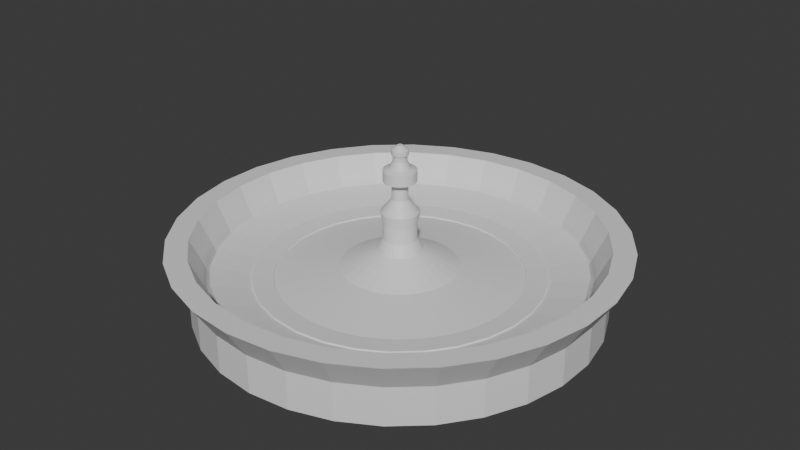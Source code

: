 # Source: Block_RouletteWheel.tscn.blend  (saved by Blender 4.4.32; exported with 4.5.12 LTS)
import bpy
from mathutils import Matrix  # noqa: F401  (used for matrix-valued properties, if any)

bpy.ops.wm.read_factory_settings(use_empty=True)
scene = bpy.context.scene
scene.name = 'Scene'

# ---- collections
col_collection = bpy.data.collections.new('Collection'); scene.collection.children.link(col_collection)

# ---- materials (node trees are filled in below, after node groups)
mat_white = bpy.data.materials.new('White')
mat_white.alpha_threshold = 0.0
mat_white.roughness = 0.5
mat_white.line_color = (0.0, 0.0, 0.0, 1.0)

# ---- material node trees
mat_white.use_nodes = True; mat_white.node_tree.nodes.clear()
_N = mat_white.node_tree.nodes; _L = mat_white.node_tree.links
n0 = _N.new('ShaderNodeOutputMaterial'); n0.name = 'Material Output'; n0.location = (300, 300)
n1 = _N.new('ShaderNodeBsdfPrincipled'); n1.name = 'Principled BSDF'; n1.location = (10, 300)
n1.inputs[3].default_value = 1.45
_L.new(n1.outputs[0], n0.inputs[0])
n0.is_active_output = True

# ---- world
world_world = bpy.data.worlds.new('World'); scene.world = world_world
world_world.use_nodes = True; world_world.node_tree.nodes.clear()
_N = world_world.node_tree.nodes; _L = world_world.node_tree.links
n0 = _N.new('ShaderNodeOutputWorld'); n0.name = 'World Output'; n0.location = (300, 300)
n1 = _N.new('ShaderNodeBackground'); n1.name = 'Background'; n1.location = (10, 300)
n1.inputs[0].default_value = (0.05088, 0.05088, 0.05088, 1.0)
_L.new(n1.outputs[0], n0.inputs[0])
n0.is_active_output = True
world_world.color = (0.05088, 0.05088, 0.05088)
world_world.sun_shadow_jitter_overblur = 0.0

# ---- meshes
me_cylinder = bpy.data.meshes.new('Cylinder')
me_cylinder.from_pydata([(0.0, 1.0, -1.0), (0.0, 1.0, 1.0), (0.2079, 0.9781, -1.0), (0.2079, 0.9781, 1.0), (0.4067, 0.9135, -1.0), (0.4067, 0.9135, 1.0), (0.5878, 0.809, -1.0), (0.5878, 0.809, 1.0), (0.7431, 0.6691, -1.0), (0.7431, 0.6691, 1.0), (0.866, 0.5, -1.0), (0.866, 0.5, 1.0), (0.9511, 0.309, -1.0), (0.9511, 0.309, 1.0), (0.9945, 0.1045, -1.0), (0.9945, 0.1045, 1.0), (0.9945, -0.1045, -1.0), (0.9945, -0.1045, 1.0), (0.9511, -0.309, -1.0), (0.9511, -0.309, 1.0), (0.866, -0.5, -1.0), (0.866, -0.5, 1.0), (0.7431, -0.6691, -1.0), (0.7431, -0.6691, 1.0), (0.5878, -0.809, -1.0), (0.5878, -0.809, 1.0), (0.4067, -0.9135, -1.0), (0.4067, -0.9135, 1.0), (0.2079, -0.9781, -1.0), (0.2079, -0.9781, 1.0), (0.0, -1.0, -1.0), (0.0, -1.0, 1.0), (-0.2079, -0.9781, -1.0), (-0.2079, -0.9781, 1.0), (-0.4067, -0.9135, -1.0), (-0.4067, -0.9135, 1.0), (-0.5878, -0.809, -1.0), (-0.5878, -0.809, 1.0), (-0.7431, -0.6691, -1.0), (-0.7431, -0.6691, 1.0), (-0.866, -0.5, -1.0), (-0.866, -0.5, 1.0), (-0.9511, -0.309, -1.0), (-0.9511, -0.309, 1.0), (-0.9945, -0.1045, -1.0), (-0.9945, -0.1045, 1.0), (-0.9945, 0.1045, -1.0), (-0.9945, 0.1045, 1.0), (-0.9511, 0.309, -1.0), (-0.9511, 0.309, 1.0), (-0.866, 0.5, -1.0), (-0.866, 0.5, 1.0), (-0.7431, 0.6691, -1.0), (-0.7431, 0.6691, 1.0), (-0.5878, 0.809, -1.0), (-0.5878, 0.809, 1.0), (-0.4067, 0.9135, -1.0), (-0.4067, 0.9135, 1.0), (-0.2079, 0.9781, -1.0), (-0.2079, 0.9781, 1.0), (-2.8e-10, 0.9008, -0.5888), (0.1873, 0.8811, -0.5888), (0.3664, 0.8229, -0.5888), (0.5295, 0.7287, -0.5888), (0.6694, 0.6027, -0.5888), (0.7801, 0.4504, -0.5888), (0.8567, 0.2784, -0.5888), (0.8958, 0.09416, -0.5888), (0.8958, -0.09416, -0.5888), (0.8567, -0.2784, -0.5888), (0.7801, -0.4504, -0.5888), (0.6694, -0.6027, -0.5888), (0.5295, -0.7287, -0.5888), (0.3664, -0.8229, -0.5888), (0.1873, -0.8811, -0.5888), (-2.8e-10, -0.9008, -0.5888), (-0.1873, -0.8811, -0.5888), (-0.3664, -0.8229, -0.5888), (-0.5295, -0.7287, -0.5888), (-0.6694, -0.6027, -0.5888), (-0.7801, -0.4504, -0.5888), (-0.8567, -0.2784, -0.5888), (-0.8958, -0.09416, -0.5888), (-0.8958, 0.09416, -0.5888), (-0.8567, 0.2784, -0.5888), (-0.7801, 0.4504, -0.5888), (-0.6694, 0.6027, -0.5888), (-0.5295, 0.7287, -0.5888), (-0.3664, 0.8229, -0.5888), (-0.1873, 0.8811, -0.5888), (4.972e-10, 1.101, -2.647), (0.2288, 1.077, -2.647), (0.4477, 1.006, -2.647), (0.647, 0.8905, -2.647), (0.818, 0.7365, -2.647), (0.9532, 0.5503, -2.647), (1.047, 0.3401, -2.647), (1.095, 0.1151, -2.647), (1.095, -0.1151, -2.647), (1.047, -0.3401, -2.647), (0.9532, -0.5503, -2.647), (0.818, -0.7365, -2.647), (0.647, -0.8905, -2.647), (0.4477, -1.006, -2.647), (0.2288, -1.077, -2.647), (4.972e-10, -1.101, -2.647), (-0.2288, -1.077, -2.647), (-0.4477, -1.006, -2.647), (-0.647, -0.8905, -2.647), (-0.818, -0.7365, -2.647), (-0.9532, -0.5503, -2.647), (-1.047, -0.3401, -2.647), (-1.095, -0.1151, -2.647), (-1.095, 0.1151, -2.647), (-1.047, 0.3401, -2.647), (-0.9532, 0.5503, -2.647), (-0.818, 0.7365, -2.647), (-0.647, 0.8905, -2.647), (-0.4477, 1.006, -2.647), (-0.2288, 1.077, -2.647), (1.891e-10, 0.9915, -2.647), (0.2061, 0.9698, -2.647), (0.4033, 0.9058, -2.647), (0.5828, 0.8021, -2.647), (0.7368, 0.6634, -2.647), (0.8587, 0.4957, -2.647), (0.943, 0.3064, -2.647), (0.9861, 0.1036, -2.647), (0.9861, -0.1036, -2.647), (0.943, -0.3064, -2.647), (0.8587, -0.4957, -2.647), (0.7368, -0.6634, -2.647), (0.5828, -0.8021, -2.647), (0.4033, -0.9058, -2.647), (0.2061, -0.9698, -2.647), (1.891e-10, -0.9915, -2.647), (-0.2061, -0.9698, -2.647), (-0.4033, -0.9058, -2.647), (-0.5828, -0.8021, -2.647), (-0.7368, -0.6634, -2.647), (-0.8587, -0.4957, -2.647), (-0.943, -0.3064, -2.647), (-0.9861, -0.1036, -2.647), (-0.9861, 0.1036, -2.647), (-0.943, 0.3064, -2.647), (-0.8587, 0.4957, -2.647), (-0.7368, 0.6634, -2.647), (-0.5828, 0.8021, -2.647), (-0.4033, 0.9058, -2.647), (-0.2061, 0.9698, -2.647), (-3.671e-09, 0.161, -1.752), (0.03348, 0.1575, -1.752), (0.0655, 0.1471, -1.752), (0.09465, 0.1303, -1.752), (0.1197, 0.1077, -1.752), (0.1395, 0.08051, -1.752), (0.1531, 0.04976, -1.752), (0.1601, 0.01683, -1.752), (0.1601, -0.01683, -1.752), (0.1531, -0.04976, -1.752), (0.1395, -0.08051, -1.752), (0.1197, -0.1077, -1.752), (0.09465, -0.1303, -1.752), (0.0655, -0.1471, -1.752), (0.03348, -0.1575, -1.752), (-3.671e-09, -0.161, -1.752), (-0.03348, -0.1575, -1.752), (-0.0655, -0.1471, -1.752), (-0.09465, -0.1303, -1.752), (-0.1197, -0.1077, -1.752), (-0.1395, -0.08051, -1.752), (-0.1531, -0.04976, -1.752), (-0.1601, -0.01683, -1.752), (-0.1601, 0.01683, -1.752), (-0.1531, 0.04976, -1.752), (-0.1395, 0.08051, -1.752), (-0.1197, 0.1077, -1.752), (-0.09465, 0.1303, -1.752), (-0.0655, 0.1471, -1.752), (-0.03348, 0.1575, -1.752), (-2.777e-09, 0.1109, -1.99), (0.02306, 0.1085, -1.99), (0.0451, 0.1013, -1.99), (0.06518, 0.08971, -1.99), (0.08241, 0.0742, -1.99), (0.09603, 0.05544, -1.99), (0.1055, 0.03427, -1.99), (0.1103, 0.01159, -1.99), (0.1103, -0.01159, -1.99), (0.1055, -0.03427, -1.99), (0.09603, -0.05544, -1.99), (0.08241, -0.0742, -1.99), (0.06518, -0.08971, -1.99), (0.0451, -0.1013, -1.99), (0.02306, -0.1085, -1.99), (-2.777e-09, -0.1109, -1.99), (-0.02306, -0.1085, -1.99), (-0.0451, -0.1013, -1.99), (-0.06518, -0.08971, -1.99), (-0.08241, -0.0742, -1.99), (-0.09603, -0.05544, -1.99), (-0.1055, -0.03427, -1.99), (-0.1103, -0.01159, -1.99), (-0.1103, 0.01159, -1.99), (-0.1055, 0.03427, -1.99), (-0.09603, 0.05544, -1.99), (-0.08241, 0.0742, -1.99), (-0.06518, 0.08971, -1.99), (-0.0451, 0.1013, -1.99), (-0.02306, 0.1085, -1.99), (-4.664e-09, 0.6031, -0.5912), (0.1254, 0.5899, -0.5912), (0.2453, 0.551, -0.5912), (0.3545, 0.4879, -0.5912), (0.4482, 0.4036, -0.5912), (0.5223, 0.3016, -0.5912), (0.5736, 0.1864, -0.5912), (0.5998, 0.06304, -0.5912), (0.5998, -0.06304, -0.5912), (0.5736, -0.1864, -0.5912), (0.5223, -0.3016, -0.5912), (0.4482, -0.4036, -0.5912), (0.3545, -0.4879, -0.5912), (0.2453, -0.551, -0.5912), (0.1254, -0.5899, -0.5912), (-4.664e-09, -0.6031, -0.5912), (-0.1254, -0.5899, -0.5912), (-0.2453, -0.551, -0.5912), (-0.3545, -0.4879, -0.5912), (-0.4482, -0.4036, -0.5912), (-0.5223, -0.3016, -0.5912), (-0.5736, -0.1864, -0.5912), (-0.5998, -0.06304, -0.5912), (-0.5998, 0.06304, -0.5912), (-0.5736, 0.1864, -0.5912), (-0.5223, 0.3016, -0.5912), (-0.4482, 0.4036, -0.5912), (-0.3545, 0.4879, -0.5912), (-0.2453, 0.551, -0.5912), (-0.1254, 0.5899, -0.5912), (-7.291e-09, 0.2908, -1.075), (0.06047, 0.2845, -1.075), (0.1183, 0.2657, -1.075), (0.171, 0.2353, -1.075), (0.2161, 0.1946, -1.075), (0.2519, 0.1454, -1.075), (0.2766, 0.08988, -1.075), (0.2893, 0.0304, -1.075), (0.2893, -0.0304, -1.075), (0.2766, -0.08988, -1.075), (0.2519, -0.1454, -1.075), (0.2161, -0.1946, -1.075), (0.171, -0.2353, -1.075), (0.1183, -0.2657, -1.075), (0.06047, -0.2845, -1.075), (-7.291e-09, -0.2908, -1.075), (-0.06047, -0.2845, -1.075), (-0.1183, -0.2657, -1.075), (-0.171, -0.2353, -1.075), (-0.2161, -0.1946, -1.075), (-0.2519, -0.1454, -1.075), (-0.2766, -0.08988, -1.075), (-0.2893, -0.0304, -1.075), (-0.2893, 0.0304, -1.075), (-0.2766, 0.08988, -1.075), (-0.2519, 0.1454, -1.075), (-0.2161, 0.1946, -1.075), (-0.171, 0.2353, -1.075), (-0.1183, 0.2657, -1.075), (-0.06047, 0.2845, -1.075), (-2.8e-10, 0.9008, -1.129), (0.1873, 0.8811, -1.129), (0.3664, 0.8229, -1.129), (0.5295, 0.7287, -1.129), (0.6694, 0.6027, -1.129), (0.7801, 0.4504, -1.129), (0.8567, 0.2784, -1.129), (0.8958, 0.09416, -1.129), (0.8958, -0.09416, -1.129), (0.8567, -0.2784, -1.129), (0.7801, -0.4504, -1.129), (0.6694, -0.6027, -1.129), (0.5295, -0.7287, -1.129), (0.3664, -0.8229, -1.129), (0.1873, -0.8811, -1.129), (-2.8e-10, -0.9008, -1.129), (-0.1873, -0.8811, -1.129), (-0.3664, -0.8229, -1.129), (-0.5295, -0.7287, -1.129), (-0.6694, -0.6027, -1.129), (-0.7801, -0.4504, -1.129), (-0.8567, -0.2784, -1.129), (-0.8958, -0.09416, -1.129), (-0.8958, 0.09416, -1.129), (-0.8567, 0.2784, -1.129), (-0.7801, 0.4504, -1.129), (-0.6694, 0.6027, -1.129), (-0.5295, 0.7287, -1.129), (-0.3664, 0.8229, -1.129), (-0.1873, 0.8811, -1.129), (0.6719, 0.2183, -0.663), (0.6118, 0.3533, -0.663), (0.525, 0.4727, -0.663), (0.4153, 0.5716, -0.663), (-0.1469, 0.6911, -0.663), (0.2874, 0.6454, -0.663), (-0.2874, 0.6454, -0.663), (-2.863e-09, 0.7065, -0.663), (0.1469, 0.6911, -0.663), (-0.4153, 0.5716, -0.663), (-0.525, 0.4727, -0.663), (-0.6118, 0.3533, -0.663), (-0.6719, 0.2183, -0.663), (-0.7026, -0.07385, -0.663), (-0.7026, 0.07385, -0.663), (0.7026, 0.07385, -0.663), (0.7026, -0.07385, -0.663), (0.6719, -0.2183, -0.663), (0.6118, -0.3533, -0.663), (0.525, -0.4727, -0.663), (0.4153, -0.5716, -0.663), (0.2874, -0.6454, -0.663), (0.1469, -0.6911, -0.663), (-2.863e-09, -0.7065, -0.663), (-0.1469, -0.6911, -0.663), (-0.2874, -0.6454, -0.663), (-0.4153, -0.5716, -0.663), (-0.525, -0.4727, -0.663), (-0.6118, -0.3533, -0.663), (-0.6719, -0.2183, -0.663), (-0.6118, 0.3533, -0.7482), (-0.5223, 0.3016, -0.6765), (-0.6719, 0.2183, -0.7482), (-0.5736, 0.1864, -0.6765), (-0.7026, 0.07385, -0.7482), (-0.5998, 0.06304, -0.6765), (-0.7026, -0.07385, -0.7482), (-0.5998, -0.06304, -0.6765), (-0.6719, -0.2183, -0.7482), (-0.5736, -0.1864, -0.6765), (-0.6118, -0.3533, -0.7482), (-0.5223, -0.3016, -0.6765), (-0.525, -0.4727, -0.7482), (-0.4482, -0.4036, -0.6765), (-4.659e-09, 0.6031, -0.6765), (0.1254, 0.5899, -0.6765), (0.2453, 0.551, -0.6765), (0.3545, 0.4879, -0.6765), (0.4482, 0.4036, -0.6765), (0.5223, 0.3016, -0.6765), (0.5736, 0.1864, -0.6765), (0.5998, 0.06304, -0.6765), (0.5998, -0.06304, -0.6765), (0.5736, -0.1864, -0.6765), (0.5223, -0.3016, -0.6765), (0.4482, -0.4036, -0.6765), (0.3545, -0.4879, -0.6765), (0.2453, -0.551, -0.6765), (0.1254, -0.5899, -0.6765), (-4.659e-09, -0.6031, -0.6765), (-0.1254, -0.5899, -0.6765), (-0.2453, -0.551, -0.6765), (-0.3545, -0.4879, -0.6765), (-0.4482, 0.4036, -0.6765), (-0.3545, 0.4879, -0.6765), (-0.2453, 0.551, -0.6765), (-0.1254, 0.5899, -0.6765), (-0.4153, -0.5716, -0.7482), (-0.2874, -0.6454, -0.7482), (-0.1469, -0.6911, -0.7482), (-2.858e-09, -0.7065, -0.7482), (0.1469, -0.6911, -0.7482), (0.2874, -0.6454, -0.7482), (-2.858e-09, 0.7065, -0.7482), (0.1469, 0.6911, -0.7482), (0.2874, 0.6454, -0.7482), (0.4153, 0.5716, -0.7482), (0.525, 0.4727, -0.7482), (0.6118, 0.3533, -0.7482), (0.6719, 0.2183, -0.7482), (0.7026, 0.07385, -0.7482), (0.7026, -0.07385, -0.7482), (0.6719, -0.2183, -0.7482), (0.6118, -0.3533, -0.7482), (0.525, -0.4727, -0.7482), (0.4153, -0.5716, -0.7482), (-0.525, 0.4727, -0.7482), (-0.4153, 0.5716, -0.7482), (-0.2874, 0.6454, -0.7482), (-0.1469, 0.6911, -0.7482), (-2.27e-09, 0.08255, -2.582), (0.01716, 0.08074, -2.582), (0.03358, 0.07541, -2.582), (0.04852, 0.06678, -2.582), (0.06134, 0.05523, -2.582), (0.07149, 0.04127, -2.582), (0.07851, 0.02551, -2.582), (0.0821, 0.008629, -2.582), (0.0821, -0.008629, -2.582), (0.07851, -0.02551, -2.582), (0.07149, -0.04127, -2.582), (0.06134, -0.05523, -2.582), (0.04852, -0.06678, -2.582), (0.03358, -0.07541, -2.582), (0.01716, -0.08074, -2.582), (-2.27e-09, -0.08255, -2.582), (-0.01716, -0.08074, -2.582), (-0.03358, -0.07541, -2.582), (-0.04852, -0.06678, -2.582), (-0.06134, -0.05523, -2.582), (-0.07149, -0.04127, -2.582), (-0.07851, -0.02551, -2.582), (-0.0821, -0.008629, -2.582), (-0.0821, 0.008629, -2.582), (-0.07851, 0.02551, -2.582), (-0.07149, 0.04127, -2.582), (-0.06134, 0.05523, -2.582), (-0.04852, 0.06678, -2.582), (-0.03358, 0.07541, -2.582), (-0.01716, 0.08074, -2.582), (4.61e-09, 0.08255, -3.392), (0.01716, 0.08074, -3.392), (0.03358, 0.07541, -3.392), (0.04852, 0.06678, -3.392), (0.06134, 0.05523, -3.392), (0.07149, 0.04127, -3.392), (0.07851, 0.02551, -3.392), (0.0821, 0.008629, -3.392), (0.0821, -0.008629, -3.392), (0.07851, -0.02551, -3.392), (0.07149, -0.04127, -3.392), (0.06134, -0.05523, -3.392), (0.04852, -0.06678, -3.392), (0.03358, -0.07541, -3.392), (0.01716, -0.08074, -3.392), (4.61e-09, -0.08255, -3.392), (-0.01716, -0.08074, -3.392), (-0.03358, -0.07541, -3.392), (-0.04852, -0.06678, -3.392), (-0.06134, -0.05523, -3.392), (-0.07149, -0.04127, -3.392), (-0.07851, -0.02551, -3.392), (-0.0821, -0.008629, -3.392), (-0.0821, 0.008629, -3.392), (-0.07851, 0.02551, -3.392), (-0.07149, 0.04127, -3.392), (-0.06134, 0.05523, -3.392), (-0.04852, 0.06678, -3.392), (-0.03358, 0.07541, -3.392), (-0.01716, 0.08074, -3.392), (-3.795e-09, 0.09284, -4.022), (0.0193, 0.09081, -4.022), (0.03776, 0.08482, -4.022), (0.05457, 0.07511, -4.022), (0.069, 0.06212, -4.022), (0.0804, 0.04642, -4.022), (0.0883, 0.02869, -4.022), (0.09233, 0.009705, -4.022), (0.09233, -0.009705, -4.022), (0.0883, -0.02869, -4.022), (0.0804, -0.04642, -4.022), (0.069, -0.06212, -4.022), (0.05457, -0.07511, -4.022), (0.03776, -0.08482, -4.022), (0.0193, -0.09081, -4.022), (-3.795e-09, -0.09284, -4.022), (-0.0193, -0.09081, -4.022), (-0.03776, -0.08482, -4.022), (-0.05457, -0.07511, -4.022), (-0.069, -0.06212, -4.022), (-0.0804, -0.04642, -4.022), (-0.0883, -0.02869, -4.022), (-0.09233, -0.009705, -4.022), (-0.09233, 0.009705, -4.022), (-0.0883, 0.02869, -4.022), (-0.0804, 0.04642, -4.022), (-0.069, 0.06212, -4.022), (-0.05457, 0.07511, -4.022), (-0.03776, 0.08482, -4.022), (-0.0193, 0.09081, -4.022), (-2.287e-09, 0.03941, -4.697), (0.008194, 0.03855, -4.697), (0.01603, 0.036, -4.697), (0.02316, 0.03188, -4.697), (0.02929, 0.02637, -4.697), (0.03413, 0.0197, -4.697), (0.03748, 0.01218, -4.697), (0.03919, 0.004119, -4.697), (0.03919, -0.004119, -4.697), (0.03748, -0.01218, -4.697), (0.03413, -0.0197, -4.697), (0.02929, -0.02637, -4.697), (0.02316, -0.03188, -4.697), (0.01603, -0.036, -4.697), (0.008194, -0.03855, -4.697), (-2.287e-09, -0.03941, -4.697), (-0.008194, -0.03855, -4.697), (-0.01603, -0.036, -4.697), (-0.02316, -0.03188, -4.697), (-0.02929, -0.02637, -4.697), (-0.03413, -0.0197, -4.697), (-0.03748, -0.01218, -4.697), (-0.03919, -0.004119, -4.697), (-0.03919, 0.004119, -4.697), (-0.03748, 0.01218, -4.697), (-0.03413, 0.0197, -4.697), (-0.02929, 0.02637, -4.697), (-0.02316, 0.03188, -4.697), (-0.01603, 0.036, -4.697), (-0.008194, 0.03855, -4.697), (-3.69e-10, 0.03941, -5.646), (0.008194, 0.03855, -5.646), (0.01603, 0.036, -5.646), (0.02316, 0.03188, -5.646), (0.02929, 0.02637, -5.646), (0.03413, 0.0197, -5.646), (0.03748, 0.01218, -5.646), (0.03919, 0.004119, -5.646), (0.03919, -0.004119, -5.646), (0.03748, -0.01218, -5.646), (0.03413, -0.0197, -5.646), (0.02929, -0.02637, -5.646), (0.02316, -0.03188, -5.646), (0.01603, -0.036, -5.646), (0.008194, -0.03855, -5.646), (-3.69e-10, -0.03941, -5.646), (-0.008194, -0.03855, -5.646), (-0.01603, -0.036, -5.646), (-0.02316, -0.03188, -5.646), (-0.02929, -0.02637, -5.646), (-0.03413, -0.0197, -5.646), (-0.03748, -0.01218, -5.646), (-0.03919, -0.004119, -5.646), (-0.03919, 0.004119, -5.646), (-0.03748, 0.01218, -5.646), (-0.03413, 0.0197, -5.646), (-0.02929, 0.02637, -5.646), (-0.02316, 0.03188, -5.646), (-0.01603, 0.036, -5.646), (-0.008194, 0.03855, -5.646), (-3.448e-09, 0.08057, -5.646), (0.01675, 0.07881, -5.646), (0.03277, 0.0736, -5.646), (0.04736, 0.06518, -5.646), (0.05987, 0.05391, -5.646), (0.06977, 0.04028, -5.646), (0.07662, 0.0249, -5.646), (0.08013, 0.008422, -5.646), (0.08013, -0.008422, -5.646), (0.07662, -0.0249, -5.646), (0.06977, -0.04028, -5.646), (0.05987, -0.05391, -5.646), (0.04736, -0.06518, -5.646), (0.03277, -0.0736, -5.646), (0.01675, -0.07881, -5.646), (-3.448e-09, -0.08057, -5.646), (-0.01675, -0.07881, -5.646), (-0.03277, -0.0736, -5.646), (-0.04736, -0.06518, -5.646), (-0.05987, -0.05391, -5.646), (-0.06977, -0.04028, -5.646), (-0.07662, -0.0249, -5.646), (-0.08013, -0.008422, -5.646), (-0.08013, 0.008422, -5.646), (-0.07662, 0.0249, -5.646), (-0.06977, 0.04028, -5.646), (-0.05987, 0.05391, -5.646), (-0.04736, 0.06518, -5.646), (-0.03277, 0.0736, -5.646), (-0.01675, 0.07881, -5.646), (1.92e-09, 0.08057, -6.221), (0.01675, 0.07881, -6.221), (0.03277, 0.0736, -6.221), (0.04736, 0.06518, -6.221), (0.05987, 0.05391, -6.221), (0.06977, 0.04028, -6.221), (0.07662, 0.0249, -6.221), (0.08013, 0.008422, -6.221), (0.08013, -0.008422, -6.221), (0.07662, -0.0249, -6.221), (0.06977, -0.04028, -6.221), (0.05987, -0.05391, -6.221), (0.04736, -0.06518, -6.221), (0.03277, -0.0736, -6.221), (0.01675, -0.07881, -6.221), (1.92e-09, -0.08057, -6.221), (-0.01675, -0.07881, -6.221), (-0.03277, -0.0736, -6.221), (-0.04736, -0.06518, -6.221), (-0.05987, -0.05391, -6.221), (-0.06977, -0.04028, -6.221), (-0.07662, -0.0249, -6.221), (-0.08013, -0.008422, -6.221), (-0.08013, 0.008422, -6.221), (-0.07662, 0.0249, -6.221), (-0.06977, 0.04028, -6.221), (-0.05987, 0.05391, -6.221), (-0.04736, 0.06518, -6.221), (-0.03277, 0.0736, -6.221), (-0.01675, 0.07881, -6.221), (3.35e-09, 0.05182, -6.347), (0.01077, 0.05069, -6.347), (0.02108, 0.04734, -6.347), (0.03046, 0.04193, -6.347), (0.03851, 0.03468, -6.347), (0.04488, 0.02591, -6.347), (0.04929, 0.01601, -6.347), (0.05154, 0.005417, -6.347), (0.05154, -0.005417, -6.347), (0.04929, -0.01601, -6.347), (0.04488, -0.02591, -6.347), (0.03851, -0.03468, -6.347), (0.03046, -0.04193, -6.347), (0.02108, -0.04734, -6.347), (0.01077, -0.05069, -6.347), (3.35e-09, -0.05182, -6.347), (-0.01077, -0.05069, -6.347), (-0.02108, -0.04734, -6.347), (-0.03046, -0.04193, -6.347), (-0.03851, -0.03468, -6.347), (-0.04488, -0.02591, -6.347), (-0.04929, -0.01601, -6.347), (-0.05154, -0.005417, -6.347), (-0.05154, 0.005417, -6.347), (-0.04929, 0.01601, -6.347), (-0.04488, 0.02591, -6.347), (-0.03851, 0.03468, -6.347), (-0.03046, 0.04193, -6.347), (-0.02108, 0.04734, -6.347), (-0.01077, 0.05069, -6.347), (8.364e-09, 0.03447, -6.683), (0.007167, 0.03372, -6.683), (0.01402, 0.03149, -6.683), (0.02026, 0.02789, -6.683), (0.02562, 0.02307, -6.683), (0.02985, 0.01724, -6.683), (0.03278, 0.01065, -6.683), (0.03428, 0.003603, -6.683), (0.03428, -0.003603, -6.683), (0.03278, -0.01065, -6.683), (0.02985, -0.01724, -6.683), (0.02562, -0.02307, -6.683), (0.02026, -0.02789, -6.683), (0.01402, -0.03149, -6.683), (0.007167, -0.03372, -6.683), (8.364e-09, -0.03447, -6.683), (-0.007167, -0.03372, -6.683), (-0.01402, -0.03149, -6.683), (-0.02026, -0.02789, -6.683), (-0.02562, -0.02307, -6.683), (-0.02985, -0.01724, -6.683), (-0.03278, -0.01065, -6.683), (-0.03428, -0.003603, -6.683), (-0.03428, 0.003603, -6.683), (-0.03278, 0.01065, -6.683), (-0.02985, 0.01724, -6.683), (-0.02562, 0.02307, -6.683), (-0.02026, 0.02789, -6.683), (-0.01402, 0.03149, -6.683), (-0.007167, 0.03372, -6.683), (-1.042e-08, 0.03447, -7.007), (0.007167, 0.03372, -7.007), (0.01402, 0.03149, -7.007), (0.02026, 0.02789, -7.007), (0.02562, 0.02307, -7.007), (0.02985, 0.01724, -7.007), (0.03278, 0.01065, -7.007), (0.03428, 0.003603, -7.007), (0.03428, -0.003603, -7.007), (0.03278, -0.01065, -7.007), (0.02985, -0.01724, -7.007), (0.02562, -0.02307, -7.007), (0.02026, -0.02789, -7.007), (0.01402, -0.03149, -7.007), (0.007167, -0.03372, -7.007), (-1.042e-08, -0.03447, -7.007), (-0.007167, -0.03372, -7.007), (-0.01402, -0.03149, -7.007), (-0.02026, -0.02789, -7.007), (-0.02562, -0.02307, -7.007), (-0.02985, -0.01724, -7.007), (-0.03278, -0.01065, -7.007), (-0.03428, -0.003603, -7.007), (-0.03428, 0.003603, -7.007), (-0.03278, 0.01065, -7.007), (-0.02985, 0.01724, -7.007), (-0.02562, 0.02307, -7.007), (-0.02026, 0.02789, -7.007), (-0.01402, 0.03149, -7.007), (-0.007167, 0.03372, -7.007), (-1.085e-08, 0.04143, -7.007), (0.008613, 0.04052, -7.007), (0.01685, 0.03785, -7.007), (0.02435, 0.03352, -7.007), (0.03079, 0.02772, -7.007), (0.03588, 0.02071, -7.007), (0.0394, 0.0128, -7.007), (0.0412, 0.00433, -7.007), (0.0412, -0.00433, -7.007), (0.0394, -0.0128, -7.007), (0.03588, -0.02071, -7.007), (0.03079, -0.02772, -7.007), (0.02435, -0.03352, -7.007), (0.01685, -0.03785, -7.007), (0.008613, -0.04052, -7.007), (-1.085e-08, -0.04143, -7.007), (-0.008614, -0.04052, -7.007), (-0.01685, -0.03785, -7.007), (-0.02435, -0.03352, -7.007), (-0.03079, -0.02772, -7.007), (-0.03588, -0.02071, -7.007), (-0.0394, -0.0128, -7.007), (-0.0412, -0.00433, -7.007), (-0.0412, 0.00433, -7.007), (-0.0394, 0.0128, -7.007), (-0.03588, 0.02071, -7.007), (-0.03079, 0.02772, -7.007), (-0.02435, 0.03352, -7.007), (-0.01685, 0.03785, -7.007), (-0.008614, 0.04052, -7.007), (-8.447e-09, 0.04143, -7.256), (0.008613, 0.04052, -7.256), (0.01685, 0.03785, -7.256), (0.02435, 0.03352, -7.256), (0.03079, 0.02772, -7.256), (0.03588, 0.02071, -7.256), (0.0394, 0.0128, -7.256), (0.0412, 0.00433, -7.256), (0.0412, -0.00433, -7.256), (0.0394, -0.0128, -7.256), (0.03588, -0.02071, -7.256), (0.03079, -0.02772, -7.256), (0.02435, -0.03352, -7.256), (0.01685, -0.03785, -7.256), (0.008613, -0.04052, -7.256), (-8.447e-09, -0.04143, -7.256), (-0.008613, -0.04052, -7.256), (-0.01685, -0.03785, -7.256), (-0.02435, -0.03352, -7.256), (-0.03079, -0.02772, -7.256), (-0.03588, -0.02071, -7.256), (-0.0394, -0.0128, -7.256), (-0.0412, -0.00433, -7.256), (-0.0412, 0.00433, -7.256), (-0.0394, 0.0128, -7.256), (-0.03588, 0.02071, -7.256), (-0.03079, 0.02772, -7.256), (-0.02435, 0.03352, -7.256), (-0.01685, 0.03785, -7.256), (-0.008613, 0.04052, -7.256), (-1.055e-08, 0.01396, -7.48), (0.002902, 0.01366, -7.48), (0.005678, 0.01275, -7.48), (0.008206, 0.01129, -7.48), (0.01037, 0.009341, -7.48), (0.01209, 0.00698, -7.48), (0.01328, 0.004314, -7.48), (0.01388, 0.001459, -7.48), (0.01388, -0.001459, -7.48), (0.01328, -0.004314, -7.48), (0.01209, -0.00698, -7.48), (0.01037, -0.009341, -7.48), (0.008206, -0.01129, -7.48), (0.005678, -0.01275, -7.48), (0.002902, -0.01366, -7.48), (-1.055e-08, -0.01396, -7.48), (-0.002902, -0.01366, -7.48), (-0.005678, -0.01275, -7.48), (-0.008206, -0.01129, -7.48), (-0.01037, -0.009341, -7.48), (-0.01209, -0.00698, -7.48), (-0.01328, -0.004314, -7.48), (-0.01388, -0.001459, -7.48), (-0.01388, 0.001459, -7.48), (-0.01328, 0.004314, -7.48), (-0.01209, 0.00698, -7.48), (-0.01037, 0.009341, -7.48), (-0.008206, 0.01129, -7.48), (-0.005678, 0.01275, -7.48), (-0.002902, 0.01366, -7.48)], [], [(0, 2, 3, 1), (2, 4, 5, 3), (4, 6, 7, 5), (6, 8, 9, 7), (8, 10, 11, 9), (10, 12, 13, 11), (12, 14, 15, 13), (14, 16, 17, 15), (16, 18, 19, 17), (18, 20, 21, 19), (20, 22, 23, 21), (22, 24, 25, 23), (24, 26, 27, 25), (26, 28, 29, 27), (28, 30, 31, 29), (30, 32, 33, 31), (32, 34, 35, 33), (34, 36, 37, 35), (36, 38, 39, 37), (38, 40, 41, 39), (40, 42, 43, 41), (42, 44, 45, 43), (44, 46, 47, 45), (46, 48, 49, 47), (48, 50, 51, 49), (50, 52, 53, 51), (52, 54, 55, 53), (54, 56, 57, 55), (3, 5, 7, 9, 11, 13, 15, 17, 19, 21, 23, 25, 27, 29, 31, 33, 35, 37, 39, 41, 43, 45, 47, 49, 51, 53, 55, 57, 59, 1), (56, 58, 59, 57), (58, 0, 1, 59), (71, 131, 130, 70), (161, 251, 250, 160), (48, 114, 115, 50), (70, 130, 129, 69), (30, 105, 106, 32), (69, 129, 128, 68), (12, 96, 97, 14), (68, 128, 127, 67), (46, 113, 114, 48), (67, 127, 126, 66), (28, 104, 105, 30), (66, 126, 125, 65), (10, 95, 96, 12), (65, 125, 124, 64), (44, 112, 113, 46), (64, 124, 123, 63), (60, 120, 149, 89), (26, 103, 104, 28), (63, 123, 122, 62), (89, 149, 148, 88), (8, 94, 95, 10), (62, 122, 121, 61), (88, 148, 147, 87), (42, 111, 112, 44), (61, 121, 120, 60), (87, 147, 146, 86), (24, 102, 103, 26), (86, 146, 145, 85), (6, 93, 94, 8), (58, 119, 90, 0), (85, 145, 144, 84), (91, 121, 122, 92), (100, 130, 131, 101), (109, 139, 140, 110), (118, 148, 149, 119), (96, 126, 127, 97), (105, 135, 136, 106), (114, 144, 145, 115), (92, 122, 123, 93), (101, 131, 132, 102), (110, 140, 141, 111), (119, 149, 120, 90), (97, 127, 128, 98), (106, 136, 137, 107), (115, 145, 146, 116), (93, 123, 124, 94), (102, 132, 133, 103), (111, 141, 142, 112), (98, 128, 129, 99), (107, 137, 138, 108), (116, 146, 147, 117), (94, 124, 125, 95), (103, 133, 134, 104), (112, 142, 143, 113), (90, 120, 121, 91), (99, 129, 130, 100), (108, 138, 139, 109), (117, 147, 148, 118), (95, 125, 126, 96), (104, 134, 135, 105), (113, 143, 144, 114), (14, 97, 98, 16), (72, 132, 131, 71), (32, 106, 107, 34), (73, 133, 132, 72), (50, 115, 116, 52), (74, 134, 133, 73), (16, 98, 99, 18), (75, 135, 134, 74), (34, 107, 108, 36), (0, 90, 91, 2), (76, 136, 135, 75), (52, 116, 117, 54), (77, 137, 136, 76), (18, 99, 100, 20), (78, 138, 137, 77), (36, 108, 109, 38), (79, 139, 138, 78), (54, 117, 118, 56), (2, 91, 92, 4), (80, 140, 139, 79), (20, 100, 101, 22), (81, 141, 140, 80), (38, 109, 110, 40), (82, 142, 141, 81), (56, 118, 119, 58), (4, 92, 93, 6), (83, 143, 142, 82), (22, 101, 102, 24), (84, 144, 143, 83), (40, 110, 111, 42), (177, 207, 208, 178), (71, 281, 282, 72), (160, 250, 249, 159), (227, 361, 360, 226), (159, 249, 248, 158), (70, 280, 281, 71), (158, 248, 247, 157), (316, 381, 382, 317), (69, 279, 280, 70), (157, 247, 246, 156), (226, 360, 359, 225), (68, 278, 279, 69), (156, 246, 245, 155), (315, 380, 381, 316), (67, 277, 278, 68), (155, 245, 244, 154), (225, 359, 358, 224), (66, 276, 277, 67), (154, 244, 243, 153), (150, 240, 269, 179), (300, 379, 380, 315), (153, 243, 242, 152), (179, 269, 268, 178), (65, 275, 276, 66), (152, 242, 241, 151), (178, 268, 267, 177), (224, 358, 357, 223), (151, 241, 240, 150), (177, 267, 266, 176), (64, 274, 275, 65), (199, 409, 410, 200), (164, 194, 195, 165), (151, 181, 182, 152), (178, 208, 209, 179), (165, 195, 196, 166), (152, 182, 183, 153), (179, 209, 180, 150), (166, 196, 197, 167), (153, 183, 184, 154), (167, 197, 198, 168), (154, 184, 185, 155), (168, 198, 199, 169), (155, 185, 186, 156), (169, 199, 200, 170), (156, 186, 187, 157), (170, 200, 201, 171), (157, 187, 188, 158), (171, 201, 202, 172), (158, 188, 189, 159), (172, 202, 203, 173), (159, 189, 190, 160), (173, 203, 204, 174), (160, 190, 191, 161), (174, 204, 205, 175), (161, 191, 192, 162), (175, 205, 206, 176), (162, 192, 193, 163), (176, 206, 207, 177), (163, 193, 194, 164), (150, 180, 181, 151), (60, 61, 62, 63, 64, 65, 66, 67, 68, 69, 70, 71, 72, 73, 74, 75, 76, 77, 78, 79, 80, 81, 82, 83, 84, 85, 86, 87, 88, 89), (216, 246, 247, 217), (230, 260, 261, 231), (217, 247, 248, 218), (231, 261, 262, 232), (218, 248, 249, 219), (232, 262, 263, 233), (219, 249, 250, 220), (233, 263, 264, 234), (220, 250, 251, 221), (234, 264, 265, 235), (221, 251, 252, 222), (235, 265, 266, 236), (222, 252, 253, 223), (236, 266, 267, 237), (223, 253, 254, 224), (210, 240, 241, 211), (237, 267, 268, 238), (224, 254, 255, 225), (211, 241, 242, 212), (238, 268, 269, 239), (225, 255, 256, 226), (212, 242, 243, 213), (239, 269, 240, 210), (226, 256, 257, 227), (213, 243, 244, 214), (227, 257, 258, 228), (214, 244, 245, 215), (228, 258, 259, 229), (215, 245, 246, 216), (229, 259, 260, 230), (301, 378, 379, 300), (162, 252, 251, 161), (63, 273, 274, 64), (163, 253, 252, 162), (89, 299, 270, 60), (164, 254, 253, 163), (223, 357, 356, 222), (165, 255, 254, 164), (62, 272, 273, 63), (166, 256, 255, 165), (88, 298, 299, 89), (167, 257, 256, 166), (302, 377, 378, 301), (168, 258, 257, 167), (61, 271, 272, 62), (169, 259, 258, 168), (87, 297, 298, 88), (170, 260, 259, 169), (222, 356, 355, 221), (171, 261, 260, 170), (60, 270, 271, 61), (172, 262, 261, 171), (86, 296, 297, 87), (173, 263, 262, 172), (303, 376, 377, 302), (174, 264, 263, 173), (85, 295, 296, 86), (175, 265, 264, 174), (304, 389, 373, 307), (176, 266, 265, 175), (276, 300, 315, 277), (275, 301, 300, 276), (274, 302, 301, 275), (273, 303, 302, 274), (299, 304, 307, 270), (272, 305, 303, 273), (298, 306, 304, 299), (271, 308, 305, 272), (297, 309, 306, 298), (270, 307, 308, 271), (296, 310, 309, 297), (295, 311, 310, 296), (294, 312, 311, 295), (293, 314, 312, 294), (292, 313, 314, 293), (277, 315, 316, 278), (278, 316, 317, 279), (279, 317, 318, 280), (280, 318, 319, 281), (281, 319, 320, 282), (282, 320, 321, 283), (283, 321, 322, 284), (284, 322, 323, 285), (285, 323, 324, 286), (286, 324, 325, 287), (287, 325, 326, 288), (288, 326, 327, 289), (289, 327, 328, 290), (290, 328, 329, 291), (291, 329, 313, 292), (221, 355, 354, 220), (305, 375, 376, 303), (72, 282, 283, 73), (306, 388, 389, 304), (220, 354, 353, 219), (73, 283, 284, 74), (308, 374, 375, 305), (309, 387, 388, 306), (74, 284, 285, 75), (219, 353, 352, 218), (307, 373, 374, 308), (75, 285, 286, 76), (310, 386, 387, 309), (76, 286, 287, 77), (218, 352, 351, 217), (77, 287, 288, 78), (311, 330, 386, 310), (78, 288, 289, 79), (217, 351, 350, 216), (79, 289, 290, 80), (312, 332, 330, 311), (80, 290, 291, 81), (216, 350, 349, 215), (81, 291, 292, 82), (314, 334, 332, 312), (82, 292, 293, 83), (215, 349, 348, 214), (83, 293, 294, 84), (313, 336, 334, 314), (84, 294, 295, 85), (363, 386, 330, 331), (331, 330, 332, 333), (333, 332, 334, 335), (335, 334, 336, 337), (337, 336, 338, 339), (339, 338, 340, 341), (341, 340, 342, 343), (343, 342, 367, 362), (362, 367, 368, 361), (361, 368, 369, 360), (360, 369, 370, 359), (359, 370, 371, 358), (358, 371, 372, 357), (364, 387, 386, 363), (345, 374, 373, 344), (365, 388, 387, 364), (346, 375, 374, 345), (366, 389, 388, 365), (347, 376, 375, 346), (344, 373, 389, 366), (348, 377, 376, 347), (349, 378, 377, 348), (350, 379, 378, 349), (351, 380, 379, 350), (352, 381, 380, 351), (353, 382, 381, 352), (354, 383, 382, 353), (355, 384, 383, 354), (356, 385, 384, 355), (357, 372, 385, 356), (317, 382, 383, 318), (228, 362, 361, 227), (318, 383, 384, 319), (229, 343, 362, 228), (319, 384, 385, 320), (230, 341, 343, 229), (320, 385, 372, 321), (231, 339, 341, 230), (321, 372, 371, 322), (232, 337, 339, 231), (322, 371, 370, 323), (233, 335, 337, 232), (323, 370, 369, 324), (234, 333, 335, 233), (324, 369, 368, 325), (235, 331, 333, 234), (325, 368, 367, 326), (236, 363, 331, 235), (326, 367, 342, 327), (237, 364, 363, 236), (211, 345, 344, 210), (327, 342, 340, 328), (238, 365, 364, 237), (212, 346, 345, 211), (328, 340, 338, 329), (239, 366, 365, 238), (213, 347, 346, 212), (329, 338, 336, 313), (210, 344, 366, 239), (214, 348, 347, 213), (404, 434, 435, 405), (186, 396, 397, 187), (200, 410, 411, 201), (187, 397, 398, 188), (201, 411, 412, 202), (188, 398, 399, 189), (202, 412, 413, 203), (189, 399, 400, 190), (203, 413, 414, 204), (190, 400, 401, 191), (204, 414, 415, 205), (191, 401, 402, 192), (205, 415, 416, 206), (192, 402, 403, 193), (206, 416, 417, 207), (193, 403, 404, 194), (180, 390, 391, 181), (207, 417, 418, 208), (194, 404, 405, 195), (181, 391, 392, 182), (208, 418, 419, 209), (195, 405, 406, 196), (182, 392, 393, 183), (209, 419, 390, 180), (196, 406, 407, 197), (183, 393, 394, 184), (197, 407, 408, 198), (184, 394, 395, 185), (198, 408, 409, 199), (185, 395, 396, 186), (441, 471, 472, 442), (391, 421, 422, 392), (418, 448, 449, 419), (405, 435, 436, 406), (392, 422, 423, 393), (419, 449, 420, 390), (406, 436, 437, 407), (393, 423, 424, 394), (407, 437, 438, 408), (394, 424, 425, 395), (408, 438, 439, 409), (395, 425, 426, 396), (409, 439, 440, 410), (396, 426, 427, 397), (410, 440, 441, 411), (397, 427, 428, 398), (411, 441, 442, 412), (398, 428, 429, 399), (412, 442, 443, 413), (399, 429, 430, 400), (413, 443, 444, 414), (400, 430, 431, 401), (414, 444, 445, 415), (401, 431, 432, 402), (415, 445, 446, 416), (402, 432, 433, 403), (416, 446, 447, 417), (403, 433, 434, 404), (390, 420, 421, 391), (417, 447, 448, 418), (478, 508, 509, 479), (428, 458, 459, 429), (442, 472, 473, 443), (429, 459, 460, 430), (443, 473, 474, 444), (430, 460, 461, 431), (444, 474, 475, 445), (431, 461, 462, 432), (445, 475, 476, 446), (432, 462, 463, 433), (446, 476, 477, 447), (433, 463, 464, 434), (420, 450, 451, 421), (447, 477, 478, 448), (434, 464, 465, 435), (421, 451, 452, 422), (448, 478, 479, 449), (435, 465, 466, 436), (422, 452, 453, 423), (449, 479, 450, 420), (436, 466, 467, 437), (423, 453, 454, 424), (437, 467, 468, 438), (424, 454, 455, 425), (438, 468, 469, 439), (425, 455, 456, 426), (439, 469, 470, 440), (426, 456, 457, 427), (440, 470, 471, 441), (427, 457, 458, 428), (502, 532, 533, 503), (465, 495, 496, 466), (452, 482, 483, 453), (479, 509, 480, 450), (466, 496, 497, 467), (453, 483, 484, 454), (467, 497, 498, 468), (454, 484, 485, 455), (468, 498, 499, 469), (455, 485, 486, 456), (469, 499, 500, 470), (456, 486, 487, 457), (470, 500, 501, 471), (457, 487, 488, 458), (471, 501, 502, 472), (458, 488, 489, 459), (472, 502, 503, 473), (459, 489, 490, 460), (473, 503, 504, 474), (460, 490, 491, 461), (474, 504, 505, 475), (461, 491, 492, 462), (475, 505, 506, 476), (462, 492, 493, 463), (476, 506, 507, 477), (463, 493, 494, 464), (450, 480, 481, 451), (477, 507, 508, 478), (464, 494, 495, 465), (451, 481, 482, 452), (512, 542, 543, 513), (489, 519, 520, 490), (503, 533, 534, 504), (490, 520, 521, 491), (504, 534, 535, 505), (491, 521, 522, 492), (505, 535, 536, 506), (492, 522, 523, 493), (506, 536, 537, 507), (493, 523, 524, 494), (480, 510, 511, 481), (507, 537, 538, 508), (494, 524, 525, 495), (481, 511, 512, 482), (508, 538, 539, 509), (495, 525, 526, 496), (482, 512, 513, 483), (509, 539, 510, 480), (496, 526, 527, 497), (483, 513, 514, 484), (497, 527, 528, 498), (484, 514, 515, 485), (498, 528, 529, 499), (485, 515, 516, 486), (499, 529, 530, 500), (486, 516, 517, 487), (500, 530, 531, 501), (487, 517, 518, 488), (501, 531, 532, 502), (488, 518, 519, 489), (549, 579, 580, 550), (539, 569, 540, 510), (526, 556, 557, 527), (513, 543, 544, 514), (527, 557, 558, 528), (514, 544, 545, 515), (528, 558, 559, 529), (515, 545, 546, 516), (529, 559, 560, 530), (516, 546, 547, 517), (530, 560, 561, 531), (517, 547, 548, 518), (531, 561, 562, 532), (518, 548, 549, 519), (532, 562, 563, 533), (519, 549, 550, 520), (533, 563, 564, 534), (520, 550, 551, 521), (534, 564, 565, 535), (521, 551, 552, 522), (535, 565, 566, 536), (522, 552, 553, 523), (536, 566, 567, 537), (523, 553, 554, 524), (510, 540, 541, 511), (537, 567, 568, 538), (524, 554, 555, 525), (511, 541, 542, 512), (538, 568, 569, 539), (525, 555, 556, 526), (586, 616, 617, 587), (563, 593, 594, 564), (550, 580, 581, 551), (564, 594, 595, 565), (551, 581, 582, 552), (565, 595, 596, 566), (552, 582, 583, 553), (566, 596, 597, 567), (553, 583, 584, 554), (540, 570, 571, 541), (567, 597, 598, 568), (554, 584, 585, 555), (541, 571, 572, 542), (568, 598, 599, 569), (555, 585, 586, 556), (542, 572, 573, 543), (569, 599, 570, 540), (556, 586, 587, 557), (543, 573, 574, 544), (557, 587, 588, 558), (544, 574, 575, 545), (558, 588, 589, 559), (545, 575, 576, 546), (559, 589, 590, 560), (546, 576, 577, 547), (560, 590, 591, 561), (547, 577, 578, 548), (561, 591, 592, 562), (548, 578, 579, 549), (562, 592, 593, 563), (623, 653, 654, 624), (573, 603, 604, 574), (587, 617, 618, 588), (574, 604, 605, 575), (588, 618, 619, 589), (575, 605, 606, 576), (589, 619, 620, 590), (576, 606, 607, 577), (590, 620, 621, 591), (577, 607, 608, 578), (591, 621, 622, 592), (578, 608, 609, 579), (592, 622, 623, 593), (579, 609, 610, 580), (593, 623, 624, 594), (580, 610, 611, 581), (594, 624, 625, 595), (581, 611, 612, 582), (595, 625, 626, 596), (582, 612, 613, 583), (596, 626, 627, 597), (583, 613, 614, 584), (570, 600, 601, 571), (597, 627, 628, 598), (584, 614, 615, 585), (571, 601, 602, 572), (598, 628, 629, 599), (585, 615, 616, 586), (572, 602, 603, 573), (599, 629, 600, 570), (652, 682, 683, 653), (610, 640, 641, 611), (624, 654, 655, 625), (611, 641, 642, 612), (625, 655, 656, 626), (612, 642, 643, 613), (626, 656, 657, 627), (613, 643, 644, 614), (600, 630, 631, 601), (627, 657, 658, 628), (614, 644, 645, 615), (601, 631, 632, 602), (628, 658, 659, 629), (615, 645, 646, 616), (602, 632, 633, 603), (629, 659, 630, 600), (616, 646, 647, 617), (603, 633, 634, 604), (617, 647, 648, 618), (604, 634, 635, 605), (618, 648, 649, 619), (605, 635, 636, 606), (619, 649, 650, 620), (606, 636, 637, 607), (620, 650, 651, 621), (607, 637, 638, 608), (621, 651, 652, 622), (608, 638, 639, 609), (622, 652, 653, 623), (609, 639, 640, 610), (689, 719, 690, 660), (639, 669, 670, 640), (653, 683, 684, 654), (640, 670, 671, 641), (654, 684, 685, 655), (641, 671, 672, 642), (655, 685, 686, 656), (642, 672, 673, 643), (656, 686, 687, 657), (643, 673, 674, 644), (630, 660, 661, 631), (657, 687, 688, 658), (644, 674, 675, 645), (631, 661, 662, 632), (658, 688, 689, 659), (645, 675, 676, 646), (632, 662, 663, 633), (659, 689, 660, 630), (646, 676, 677, 647), (633, 663, 664, 634), (647, 677, 678, 648), (634, 664, 665, 635), (648, 678, 679, 649), (635, 665, 666, 636), (649, 679, 680, 650), (636, 666, 667, 637), (650, 680, 681, 651), (637, 667, 668, 638), (651, 681, 682, 652), (638, 668, 669, 639), (713, 743, 744, 714), (676, 706, 707, 677), (663, 693, 694, 664), (677, 707, 708, 678), (664, 694, 695, 665), (678, 708, 709, 679), (665, 695, 696, 666), (679, 709, 710, 680), (666, 696, 697, 667), (680, 710, 711, 681), (667, 697, 698, 668), (681, 711, 712, 682), (668, 698, 699, 669), (682, 712, 713, 683), (669, 699, 700, 670), (683, 713, 714, 684), (670, 700, 701, 671), (684, 714, 715, 685), (671, 701, 702, 672), (685, 715, 716, 686), (672, 702, 703, 673), (686, 716, 717, 687), (673, 703, 704, 674), (660, 690, 691, 661), (687, 717, 718, 688), (674, 704, 705, 675), (661, 691, 692, 662), (688, 718, 719, 689), (675, 705, 706, 676), (662, 692, 693, 663), (723, 753, 754, 724), (700, 730, 731, 701), (714, 744, 745, 715), (701, 731, 732, 702), (715, 745, 746, 716), (702, 732, 733, 703), (716, 746, 747, 717), (703, 733, 734, 704), (690, 720, 721, 691), (717, 747, 748, 718), (704, 734, 735, 705), (691, 721, 722, 692), (718, 748, 749, 719), (705, 735, 736, 706), (692, 722, 723, 693), (719, 749, 720, 690), (706, 736, 737, 707), (693, 723, 724, 694), (707, 737, 738, 708), (694, 724, 725, 695), (708, 738, 739, 709), (695, 725, 726, 696), (709, 739, 740, 710), (696, 726, 727, 697), (710, 740, 741, 711), (697, 727, 728, 698), (711, 741, 742, 712), (698, 728, 729, 699), (712, 742, 743, 713), (699, 729, 730, 700), (750, 779, 778, 777, 776, 775, 774, 773, 772, 771, 770, 769, 768, 767, 766, 765, 764, 763, 762, 761, 760, 759, 758, 757, 756, 755, 754, 753, 752, 751), (737, 767, 768, 738), (724, 754, 755, 725), (738, 768, 769, 739), (725, 755, 756, 726), (739, 769, 770, 740), (726, 756, 757, 727), (740, 770, 771, 741), (727, 757, 758, 728), (741, 771, 772, 742), (728, 758, 759, 729), (742, 772, 773, 743), (729, 759, 760, 730), (743, 773, 774, 744), (730, 760, 761, 731), (744, 774, 775, 745), (731, 761, 762, 732), (745, 775, 776, 746), (732, 762, 763, 733), (746, 776, 777, 747), (733, 763, 764, 734), (720, 750, 751, 721), (747, 777, 778, 748), (734, 764, 765, 735), (721, 751, 752, 722), (748, 778, 779, 749), (735, 765, 766, 736), (722, 752, 753, 723), (749, 779, 750, 720), (736, 766, 767, 737)])
_uv = me_cylinder.uv_layers.new(name='UVMap')
_uv.uv.foreach_set('vector', [1.0, 0.5, 0.9667, 0.5, 0.9667, 1.0, 1.0, 1.0, 0.9667, 0.5, 0.9333, 0.5, 0.9333, 1.0, 0.9667, 1.0, 0.9333, 0.5, 0.9, 0.5, 0.9, 1.0, 0.9333, 1.0, 0.9, 0.5, 0.8667, 0.5, 0.8667, 1.0, 0.9, 1.0, 0.8667, 0.5, 0.8333, 0.5, 0.8333, 1.0, 0.8667, 1.0, 0.8333, 0.5, 0.8, 0.5, 0.8, 1.0, 0.8333, 1.0, 0.8, 0.5, 0.7667, 0.5, 0.7667, 1.0, 0.8, 1.0, 0.7667, 0.5, 0.7333, 0.5, 0.7333, 1.0, 0.7667, 1.0, 0.7333, 0.5, 0.7, 0.5, 0.7, 1.0, 0.7333, 1.0, 0.7, 0.5, 0.6667, 0.5, 0.6667, 1.0, 0.7, 1.0, 0.6667, 0.5, 0.6333, 0.5, 0.6333, 1.0, 0.6667, 1.0, 0.6333, 0.5, 0.6, 0.5, 0.6, 1.0, 0.6333, 1.0, 0.6, 0.5, 0.5667, 0.5, 0.5667, 1.0, 0.6, 1.0, 0.5667, 0.5, 0.5333, 0.5, 0.5333, 1.0, 0.5667, 1.0, 0.5333, 0.5, 0.5, 0.5, 0.5, 1.0, 0.5333, 1.0, 0.5, 0.5, 0.4667, 0.5, 0.4667, 1.0, 0.5, 1.0, 0.4667, 0.5, 0.4333, 0.5, 0.4333, 1.0, 0.4667, 1.0, 0.4333, 0.5, 0.4, 0.5, 0.4, 1.0, 0.4333, 1.0, 0.4, 0.5, 0.3667, 0.5, 0.3667, 1.0, 0.4, 1.0, 0.3667, 0.5, 0.3333, 0.5, 0.3333, 1.0, 0.3667, 1.0, 0.3333, 0.5, 0.3, 0.5, 0.3, 1.0, 0.3333, 1.0, 0.3, 0.5, 0.2667, 0.5, 0.2667, 1.0, 0.3, 1.0, 0.2667, 0.5, 0.2333, 0.5, 0.2333, 1.0, 0.2667, 1.0, 0.2333, 0.5, 0.2, 0.5, 0.2, 1.0, 0.2333, 1.0, 0.2, 0.5, 0.1667, 0.5, 0.1667, 1.0, 0.2, 1.0, 0.1667, 0.5, 0.1333, 0.5, 0.1333, 1.0, 0.1667, 1.0, 0.1333, 0.5, 0.1, 0.5, 0.1, 1.0, 0.1333, 1.0, 0.1, 0.5, 0.06667, 0.5, 0.06667, 1.0, 0.1, 1.0, 0.2999, 0.4848, 0.3476, 0.4693, 0.3911, 0.4442, 0.4284, 0.4106, 0.4578, 0.37, 0.4783, 0.3242, 0.4887, 0.2751, 0.4887, 0.2249, 0.4783, 0.1758, 0.4578, 0.13, 0.4284, 0.08941, 0.3911, 0.05584, 0.3476, 0.03075, 0.2999, 0.01524, 0.25, 0.01, 0.2001, 0.01524, 0.1524, 0.03075, 0.1089, 0.05584, 0.07165, 0.08941, 0.04215, 0.13, 0.02175, 0.1758, 0.01131, 0.2249, 0.01131, 0.2751, 0.02175, 0.3242, 0.04215, 0.37, 0.07165, 0.4106, 0.1089, 0.4442, 0.1524, 0.4693, 0.2001, 0.4848, 0.25, 0.49, 0.06667, 0.5, 0.03333, 0.5, 0.03333, 1.0, 0.06667, 1.0, 0.03333, 0.5, -3.651e-07, 0.5, -3.651e-07, 1.0, 0.03333, 1.0, 0.9284, 0.08941, 0.9284, 0.08941, 0.9578, 0.13, 0.9578, 0.13, 0.9284, 0.08941, 0.9284, 0.08941, 0.9578, 0.13, 0.9578, 0.13, 0.2, 0.5, 0.2, 0.5, 0.1667, 0.5, 0.1667, 0.5, 0.9578, 0.13, 0.9578, 0.13, 0.9783, 0.1758, 0.9783, 0.1758, 0.5, 0.5, 0.5, 0.5, 0.4667, 0.5, 0.4667, 0.5, 0.9783, 0.1758, 0.9783, 0.1758, 0.9887, 0.2249, 0.9887, 0.2249, 0.8, 0.5, 0.8, 0.5, 0.7667, 0.5, 0.7667, 0.5, 0.9887, 0.2249, 0.9887, 0.2249, 0.9887, 0.2751, 0.9887, 0.2751, 0.2333, 0.5, 0.2333, 0.5, 0.2, 0.5, 0.2, 0.5, 0.9887, 0.2751, 0.9887, 0.2751, 0.9783, 0.3242, 0.9783, 0.3242, 0.5333, 0.5, 0.5333, 0.5, 0.5, 0.5, 0.5, 0.5, 0.9783, 0.3242, 0.9783, 0.3242, 0.9578, 0.37, 0.9578, 0.37, 0.8333, 0.5, 0.8333, 0.5, 0.8, 0.5, 0.8, 0.5, 0.9578, 0.37, 0.9578, 0.37, 0.9284, 0.4106, 0.9284, 0.4106, 0.2667, 0.5, 0.2667, 0.5, 0.2333, 0.5, 0.2333, 0.5, 0.9284, 0.4106, 0.9284, 0.4106, 0.8911, 0.4442, 0.8911, 0.4442, 0.75, 0.49, 0.75, 0.49, 0.7001, 0.4848, 0.7001, 0.4848, 0.5667, 0.5, 0.5667, 0.5, 0.5333, 0.5, 0.5333, 0.5, 0.8911, 0.4442, 0.8911, 0.4442, 0.8476, 0.4693, 0.8476, 0.4693, 0.7001, 0.4848, 0.7001, 0.4848, 0.6524, 0.4693, 0.6524, 0.4693, 0.8667, 0.5, 0.8667, 0.5, 0.8333, 0.5, 0.8333, 0.5, 0.8476, 0.4693, 0.8476, 0.4693, 0.7999, 0.4848, 0.7999, 0.4848, 0.6524, 0.4693, 0.6524, 0.4693, 0.6089, 0.4442, 0.6089, 0.4442, 0.3, 0.5, 0.3, 0.5, 0.2667, 0.5, 0.2667, 0.5, 0.7999, 0.4848, 0.7999, 0.4848, 0.75, 0.49, 0.75, 0.49, 0.6089, 0.4442, 0.6089, 0.4442, 0.5716, 0.4106, 0.5716, 0.4106, 0.6, 0.5, 0.6, 0.5, 0.5667, 0.5, 0.5667, 0.5, 0.5716, 0.4106, 0.5716, 0.4106, 0.5422, 0.37, 0.5422, 0.37, 0.9, 0.5, 0.9, 0.5, 0.8667, 0.5, 0.8667, 0.5, 0.03333, 0.5, 0.03333, 0.5, -3.651e-07, 0.5, -3.651e-07, 0.5, 0.5422, 0.37, 0.5422, 0.37, 0.5217, 0.3242, 0.5217, 0.3242, 0.9667, 0.5, 0.9667, 0.5, 0.9333, 0.5, 0.9333, 0.5, 0.6667, 0.5, 0.6667, 0.5, 0.6333, 0.5, 0.6333, 0.5, 0.3667, 0.5, 0.3667, 0.5, 0.3333, 0.5, 0.3333, 0.5, 0.06667, 0.5, 0.06667, 0.5, 0.03333, 0.5, 0.03333, 0.5, 0.8, 0.5, 0.8, 0.5, 0.7667, 0.5, 0.7667, 0.5, 0.5, 0.5, 0.5, 0.5, 0.4667, 0.5, 0.4667, 0.5, 0.2, 0.5, 0.2, 0.5, 0.1667, 0.5, 0.1667, 0.5, 0.9333, 0.5, 0.9333, 0.5, 0.9, 0.5, 0.9, 0.5, 0.6333, 0.5, 0.6333, 0.5, 0.6, 0.5, 0.6, 0.5, 0.3333, 0.5, 0.3333, 0.5, 0.3, 0.5, 0.3, 0.5, 0.03333, 0.5, 0.03333, 0.5, -3.651e-07, 0.5, -3.651e-07, 0.5, 0.7667, 0.5, 0.7667, 0.5, 0.7333, 0.5, 0.7333, 0.5, 0.4667, 0.5, 0.4667, 0.5, 0.4333, 0.5, 0.4333, 0.5, 0.1667, 0.5, 0.1667, 0.5, 0.1333, 0.5, 0.1333, 0.5, 0.9, 0.5, 0.9, 0.5, 0.8667, 0.5, 0.8667, 0.5, 0.6, 0.5, 0.6, 0.5, 0.5667, 0.5, 0.5667, 0.5, 0.3, 0.5, 0.3, 0.5, 0.2667, 0.5, 0.2667, 0.5, 0.7333, 0.5, 0.7333, 0.5, 0.7, 0.5, 0.7, 0.5, 0.4333, 0.5, 0.4333, 0.5, 0.4, 0.5, 0.4, 0.5, 0.1333, 0.5, 0.1333, 0.5, 0.1, 0.5, 0.1, 0.5, 0.8667, 0.5, 0.8667, 0.5, 0.8333, 0.5, 0.8333, 0.5, 0.5667, 0.5, 0.5667, 0.5, 0.5333, 0.5, 0.5333, 0.5, 0.2667, 0.5, 0.2667, 0.5, 0.2333, 0.5, 0.2333, 0.5, 1.0, 0.5, 1.0, 0.5, 0.9667, 0.5, 0.9667, 0.5, 0.7, 0.5, 0.7, 0.5, 0.6667, 0.5, 0.6667, 0.5, 0.4, 0.5, 0.4, 0.5, 0.3667, 0.5, 0.3667, 0.5, 0.1, 0.5, 0.1, 0.5, 0.06667, 0.5, 0.06667, 0.5, 0.8333, 0.5, 0.8333, 0.5, 0.8, 0.5, 0.8, 0.5, 0.5333, 0.5, 0.5333, 0.5, 0.5, 0.5, 0.5, 0.5, 0.2333, 0.5, 0.2333, 0.5, 0.2, 0.5, 0.2, 0.5, 0.7667, 0.5, 0.7667, 0.5, 0.7333, 0.5, 0.7333, 0.5, 0.8911, 0.05584, 0.8911, 0.05584, 0.9284, 0.08941, 0.9284, 0.08941, 0.4667, 0.5, 0.4667, 0.5, 0.4333, 0.5, 0.4333, 0.5, 0.8476, 0.03075, 0.8476, 0.03075, 0.8911, 0.05584, 0.8911, 0.05584, 0.1667, 0.5, 0.1667, 0.5, 0.1333, 0.5, 0.1333, 0.5, 0.7999, 0.01524, 0.7999, 0.01524, 0.8476, 0.03075, 0.8476, 0.03075, 0.7333, 0.5, 0.7333, 0.5, 0.7, 0.5, 0.7, 0.5, 0.75, 0.01, 0.75, 0.01, 0.7999, 0.01524, 0.7999, 0.01524, 0.4333, 0.5, 0.4333, 0.5, 0.4, 0.5, 0.4, 0.5, 1.0, 0.5, 1.0, 0.5, 0.9667, 0.5, 0.9667, 0.5, 0.7001, 0.01524, 0.7001, 0.01524, 0.75, 0.01, 0.75, 0.01, 0.1333, 0.5, 0.1333, 0.5, 0.1, 0.5, 0.1, 0.5, 0.6524, 0.03075, 0.6524, 0.03075, 0.7001, 0.01524, 0.7001, 0.01524, 0.7, 0.5, 0.7, 0.5, 0.6667, 0.5, 0.6667, 0.5, 0.6089, 0.05584, 0.6089, 0.05584, 0.6524, 0.03075, 0.6524, 0.03075, 0.4, 0.5, 0.4, 0.5, 0.3667, 0.5, 0.3667, 0.5, 0.5716, 0.08941, 0.5716, 0.08941, 0.6089, 0.05584, 0.6089, 0.05584, 0.1, 0.5, 0.1, 0.5, 0.06667, 0.5, 0.06667, 0.5, 0.9667, 0.5, 0.9667, 0.5, 0.9333, 0.5, 0.9333, 0.5, 0.5422, 0.13, 0.5422, 0.13, 0.5716, 0.08941, 0.5716, 0.08941, 0.6667, 0.5, 0.6667, 0.5, 0.6333, 0.5, 0.6333, 0.5, 0.5217, 0.1758, 0.5217, 0.1758, 0.5422, 0.13, 0.5422, 0.13, 0.3667, 0.5, 0.3667, 0.5, 0.3333, 0.5, 0.3333, 0.5, 0.5113, 0.2249, 0.5113, 0.2249, 0.5217, 0.1758, 0.5217, 0.1758, 0.06667, 0.5, 0.06667, 0.5, 0.03333, 0.5, 0.03333, 0.5, 0.9333, 0.5, 0.9333, 0.5, 0.9, 0.5, 0.9, 0.5, 0.5113, 0.2751, 0.5113, 0.2751, 0.5113, 0.2249, 0.5113, 0.2249, 0.6333, 0.5, 0.6333, 0.5, 0.6, 0.5, 0.6, 0.5, 0.5217, 0.3242, 0.5217, 0.3242, 0.5113, 0.2751, 0.5113, 0.2751, 0.3333, 0.5, 0.3333, 0.5, 0.3, 0.5, 0.3, 0.5, 0.6089, 0.4442, 0.6089, 0.4442, 0.6524, 0.4693, 0.6524, 0.4693, 0.0, 0.0, 0.0, 0.0, 0.0, 0.0, 0.0, 0.0, 0.9578, 0.13, 0.9578, 0.13, 0.9783, 0.1758, 0.9783, 0.1758, 0.6524, 0.03075, 0.6524, 0.03075, 0.7001, 0.01524, 0.7001, 0.01524, 0.9783, 0.1758, 0.9783, 0.1758, 0.9887, 0.2249, 0.9887, 0.2249, 0.0, 0.0, 0.0, 0.0, 0.0, 0.0, 0.0, 0.0, 0.9887, 0.2249, 0.9887, 0.2249, 0.9887, 0.2751, 0.9887, 0.2751, 0.9887, 0.2249, 0.9887, 0.2249, 0.9783, 0.1758, 0.9783, 0.1758, 0.0, 0.0, 0.0, 0.0, 0.0, 0.0, 0.0, 0.0, 0.9887, 0.2751, 0.9887, 0.2751, 0.9783, 0.3242, 0.9783, 0.3242, 0.7001, 0.01524, 0.7001, 0.01524, 0.75, 0.01, 0.75, 0.01, 0.0, 0.0, 0.0, 0.0, 0.0, 0.0, 0.0, 0.0, 0.9783, 0.3242, 0.9783, 0.3242, 0.9578, 0.37, 0.9578, 0.37, 0.9887, 0.2751, 0.9887, 0.2751, 0.9887, 0.2249, 0.9887, 0.2249, 0.0, 0.0, 0.0, 0.0, 0.0, 0.0, 0.0, 0.0, 0.9578, 0.37, 0.9578, 0.37, 0.9284, 0.4106, 0.9284, 0.4106, 0.75, 0.01, 0.75, 0.01, 0.7999, 0.01524, 0.7999, 0.01524, 0.9783, 0.3242, 0.9783, 0.3242, 0.9887, 0.2751, 0.9887, 0.2751, 0.9284, 0.4106, 0.9284, 0.4106, 0.8911, 0.4442, 0.8911, 0.4442, 0.75, 0.49, 0.75, 0.49, 0.7001, 0.4848, 0.7001, 0.4848, 0.9783, 0.3242, 0.9783, 0.3242, 0.9887, 0.2751, 0.9887, 0.2751, 0.8911, 0.4442, 0.8911, 0.4442, 0.8476, 0.4693, 0.8476, 0.4693, 0.7001, 0.4848, 0.7001, 0.4848, 0.6524, 0.4693, 0.6524, 0.4693, 0.9578, 0.37, 0.9578, 0.37, 0.9783, 0.3242, 0.9783, 0.3242, 0.8476, 0.4693, 0.8476, 0.4693, 0.7999, 0.4848, 0.7999, 0.4848, 0.6524, 0.4693, 0.6524, 0.4693, 0.6089, 0.4442, 0.6089, 0.4442, 0.7999, 0.01524, 0.7999, 0.01524, 0.8476, 0.03075, 0.8476, 0.03075, 0.7999, 0.4848, 0.7999, 0.4848, 0.75, 0.49, 0.75, 0.49, 0.6089, 0.4442, 0.6089, 0.4442, 0.5716, 0.4106, 0.5716, 0.4106, 0.9284, 0.4106, 0.9284, 0.4106, 0.9578, 0.37, 0.9578, 0.37, 0.5716, 0.08941, 0.5716, 0.08941, 0.5422, 0.13, 0.5422, 0.13, 0.7999, 0.01524, 0.7999, 0.01524, 0.75, 0.01, 0.75, 0.01, 0.7999, 0.4848, 0.7999, 0.4848, 0.8476, 0.4693, 0.8476, 0.4693, 0.6524, 0.4693, 0.6524, 0.4693, 0.7001, 0.4848, 0.7001, 0.4848, 0.75, 0.01, 0.75, 0.01, 0.7001, 0.01524, 0.7001, 0.01524, 0.8476, 0.4693, 0.8476, 0.4693, 0.8911, 0.4442, 0.8911, 0.4442, 0.7001, 0.4848, 0.7001, 0.4848, 0.75, 0.49, 0.75, 0.49, 0.7001, 0.01524, 0.7001, 0.01524, 0.6524, 0.03075, 0.6524, 0.03075, 0.8911, 0.4442, 0.8911, 0.4442, 0.9284, 0.4106, 0.9284, 0.4106, 0.6524, 0.03075, 0.6524, 0.03075, 0.6089, 0.05584, 0.6089, 0.05584, 0.9284, 0.4106, 0.9284, 0.4106, 0.9578, 0.37, 0.9578, 0.37, 0.6089, 0.05584, 0.6089, 0.05584, 0.5716, 0.08941, 0.5716, 0.08941, 0.9578, 0.37, 0.9578, 0.37, 0.9783, 0.3242, 0.9783, 0.3242, 0.5716, 0.08941, 0.5716, 0.08941, 0.5422, 0.13, 0.5422, 0.13, 0.9783, 0.3242, 0.9783, 0.3242, 0.9887, 0.2751, 0.9887, 0.2751, 0.5422, 0.13, 0.5422, 0.13, 0.5217, 0.1758, 0.5217, 0.1758, 0.9887, 0.2751, 0.9887, 0.2751, 0.9887, 0.2249, 0.9887, 0.2249, 0.5217, 0.1758, 0.5217, 0.1758, 0.5113, 0.2249, 0.5113, 0.2249, 0.9887, 0.2249, 0.9887, 0.2249, 0.9783, 0.1758, 0.9783, 0.1758, 0.5113, 0.2249, 0.5113, 0.2249, 0.5113, 0.2751, 0.5113, 0.2751, 0.9783, 0.1758, 0.9783, 0.1758, 0.9578, 0.13, 0.9578, 0.13, 0.5113, 0.2751, 0.5113, 0.2751, 0.5217, 0.3242, 0.5217, 0.3242, 0.9578, 0.13, 0.9578, 0.13, 0.9284, 0.08941, 0.9284, 0.08941, 0.5217, 0.3242, 0.5217, 0.3242, 0.5422, 0.37, 0.5422, 0.37, 0.9284, 0.08941, 0.9284, 0.08941, 0.8911, 0.05584, 0.8911, 0.05584, 0.5422, 0.37, 0.5422, 0.37, 0.5716, 0.4106, 0.5716, 0.4106, 0.8911, 0.05584, 0.8911, 0.05584, 0.8476, 0.03075, 0.8476, 0.03075, 0.5716, 0.4106, 0.5716, 0.4106, 0.6089, 0.4442, 0.6089, 0.4442, 0.8476, 0.03075, 0.8476, 0.03075, 0.7999, 0.01524, 0.7999, 0.01524, 0.75, 0.49, 0.75, 0.49, 0.7999, 0.4848, 0.7999, 0.4848, 0.0, 0.0, 0.0, 0.0, 0.0, 0.0, 0.0, 0.0, 0.0, 0.0, 0.0, 0.0, 0.0, 0.0, 0.0, 0.0, 0.0, 0.0, 0.0, 0.0, 0.0, 0.0, 0.0, 0.0, 0.0, 0.0, 0.0, 0.0, 0.0, 0.0, 0.0, 0.0, 0.0, 0.0, 0.0, 0.0, 0.0, 0.0, 0.0, 0.0, 0.0, 0.0, 0.0, 0.0, 0.0, 0.0, 0.0, 0.0, 0.0, 0.0, 0.0, 0.0, 0.0, 0.0, 0.0, 0.0, 0.0, 0.0, 0.0, 0.0, 0.9783, 0.3242, 0.9783, 0.3242, 0.9887, 0.2751, 0.9887, 0.2751, 0.5422, 0.13, 0.5422, 0.13, 0.5217, 0.1758, 0.5217, 0.1758, 0.9887, 0.2751, 0.9887, 0.2751, 0.9887, 0.2249, 0.9887, 0.2249, 0.5217, 0.1758, 0.5217, 0.1758, 0.5113, 0.2249, 0.5113, 0.2249, 0.9887, 0.2249, 0.9887, 0.2249, 0.9783, 0.1758, 0.9783, 0.1758, 0.5113, 0.2249, 0.5113, 0.2249, 0.5113, 0.2751, 0.5113, 0.2751, 0.9783, 0.1758, 0.9783, 0.1758, 0.9578, 0.13, 0.9578, 0.13, 0.5113, 0.2751, 0.5113, 0.2751, 0.5217, 0.3242, 0.5217, 0.3242, 0.9578, 0.13, 0.9578, 0.13, 0.9284, 0.08941, 0.9284, 0.08941, 0.5217, 0.3242, 0.5217, 0.3242, 0.5422, 0.37, 0.5422, 0.37, 0.9284, 0.08941, 0.9284, 0.08941, 0.8911, 0.05584, 0.8911, 0.05584, 0.5422, 0.37, 0.5422, 0.37, 0.5716, 0.4106, 0.5716, 0.4106, 0.8911, 0.05584, 0.8911, 0.05584, 0.8476, 0.03075, 0.8476, 0.03075, 0.5716, 0.4106, 0.5716, 0.4106, 0.6089, 0.4442, 0.6089, 0.4442, 0.8476, 0.03075, 0.8476, 0.03075, 0.7999, 0.01524, 0.7999, 0.01524, 0.75, 0.49, 0.75, 0.49, 0.7999, 0.4848, 0.7999, 0.4848, 0.6089, 0.4442, 0.6089, 0.4442, 0.6524, 0.4693, 0.6524, 0.4693, 0.7999, 0.01524, 0.7999, 0.01524, 0.75, 0.01, 0.75, 0.01, 0.7999, 0.4848, 0.7999, 0.4848, 0.8476, 0.4693, 0.8476, 0.4693, 0.6524, 0.4693, 0.6524, 0.4693, 0.7001, 0.4848, 0.7001, 0.4848, 0.75, 0.01, 0.75, 0.01, 0.7001, 0.01524, 0.7001, 0.01524, 0.8476, 0.4693, 0.8476, 0.4693, 0.8911, 0.4442, 0.8911, 0.4442, 0.7001, 0.4848, 0.7001, 0.4848, 0.75, 0.49, 0.75, 0.49, 0.7001, 0.01524, 0.7001, 0.01524, 0.6524, 0.03075, 0.6524, 0.03075, 0.8911, 0.4442, 0.8911, 0.4442, 0.9284, 0.4106, 0.9284, 0.4106, 0.6524, 0.03075, 0.6524, 0.03075, 0.6089, 0.05584, 0.6089, 0.05584, 0.9284, 0.4106, 0.9284, 0.4106, 0.9578, 0.37, 0.9578, 0.37, 0.6089, 0.05584, 0.6089, 0.05584, 0.5716, 0.08941, 0.5716, 0.08941, 0.9578, 0.37, 0.9578, 0.37, 0.9783, 0.3242, 0.9783, 0.3242, 0.5716, 0.08941, 0.5716, 0.08941, 0.5422, 0.13, 0.5422, 0.13, 0.9578, 0.37, 0.9578, 0.37, 0.9783, 0.3242, 0.9783, 0.3242, 0.8911, 0.05584, 0.8911, 0.05584, 0.9284, 0.08941, 0.9284, 0.08941, 0.8911, 0.4442, 0.8911, 0.4442, 0.9284, 0.4106, 0.9284, 0.4106, 0.8476, 0.03075, 0.8476, 0.03075, 0.8911, 0.05584, 0.8911, 0.05584, 0.7001, 0.4848, 0.7001, 0.4848, 0.75, 0.49, 0.75, 0.49, 0.7999, 0.01524, 0.7999, 0.01524, 0.8476, 0.03075, 0.8476, 0.03075, 0.8476, 0.03075, 0.8476, 0.03075, 0.8911, 0.05584, 0.8911, 0.05584, 0.75, 0.01, 0.75, 0.01, 0.7999, 0.01524, 0.7999, 0.01524, 0.8476, 0.4693, 0.8476, 0.4693, 0.8911, 0.4442, 0.8911, 0.4442, 0.7001, 0.01524, 0.7001, 0.01524, 0.75, 0.01, 0.75, 0.01, 0.6524, 0.4693, 0.6524, 0.4693, 0.7001, 0.4848, 0.7001, 0.4848, 0.6524, 0.03075, 0.6524, 0.03075, 0.7001, 0.01524, 0.7001, 0.01524, 0.9284, 0.4106, 0.9284, 0.4106, 0.9578, 0.37, 0.9578, 0.37, 0.6089, 0.05584, 0.6089, 0.05584, 0.6524, 0.03075, 0.6524, 0.03075, 0.7999, 0.4848, 0.7999, 0.4848, 0.8476, 0.4693, 0.8476, 0.4693, 0.5716, 0.08941, 0.5716, 0.08941, 0.6089, 0.05584, 0.6089, 0.05584, 0.6089, 0.4442, 0.6089, 0.4442, 0.6524, 0.4693, 0.6524, 0.4693, 0.5422, 0.13, 0.5422, 0.13, 0.5716, 0.08941, 0.5716, 0.08941, 0.8911, 0.05584, 0.8911, 0.05584, 0.9284, 0.08941, 0.9284, 0.08941, 0.5217, 0.1758, 0.5217, 0.1758, 0.5422, 0.13, 0.5422, 0.13, 0.75, 0.49, 0.75, 0.49, 0.7999, 0.4848, 0.7999, 0.4848, 0.5113, 0.2249, 0.5113, 0.2249, 0.5217, 0.1758, 0.5217, 0.1758, 0.5716, 0.4106, 0.5716, 0.4106, 0.6089, 0.4442, 0.6089, 0.4442, 0.5113, 0.2751, 0.5113, 0.2751, 0.5113, 0.2249, 0.5113, 0.2249, 0.8911, 0.4442, 0.8911, 0.4442, 0.9284, 0.4106, 0.9284, 0.4106, 0.5217, 0.3242, 0.5217, 0.3242, 0.5113, 0.2751, 0.5113, 0.2751, 0.5422, 0.37, 0.5422, 0.37, 0.5716, 0.4106, 0.5716, 0.4106, 0.5422, 0.37, 0.5422, 0.37, 0.5217, 0.3242, 0.5217, 0.3242, 0.7001, 0.4848, 0.7001, 0.4848, 0.75, 0.49, 0.75, 0.49, 0.5716, 0.4106, 0.5716, 0.4106, 0.5422, 0.37, 0.5422, 0.37, 0.9783, 0.3242, 0.9783, 0.3242, 0.9887, 0.2751, 0.9887, 0.2751, 0.9578, 0.37, 0.9578, 0.37, 0.9783, 0.3242, 0.9783, 0.3242, 0.9284, 0.4106, 0.9284, 0.4106, 0.9578, 0.37, 0.9578, 0.37, 0.8911, 0.4442, 0.8911, 0.4442, 0.9284, 0.4106, 0.9284, 0.4106, 0.7001, 0.4848, 0.7001, 0.4848, 0.75, 0.49, 0.75, 0.49, 0.8476, 0.4693, 0.8476, 0.4693, 0.8911, 0.4442, 0.8911, 0.4442, 0.6524, 0.4693, 0.6524, 0.4693, 0.7001, 0.4848, 0.7001, 0.4848, 0.7999, 0.4848, 0.7999, 0.4848, 0.8476, 0.4693, 0.8476, 0.4693, 0.6089, 0.4442, 0.6089, 0.4442, 0.6524, 0.4693, 0.6524, 0.4693, 0.75, 0.49, 0.75, 0.49, 0.7999, 0.4848, 0.7999, 0.4848, 0.5716, 0.4106, 0.5716, 0.4106, 0.6089, 0.4442, 0.6089, 0.4442, 0.5422, 0.37, 0.5422, 0.37, 0.5716, 0.4106, 0.5716, 0.4106, 0.5217, 0.3242, 0.5217, 0.3242, 0.5422, 0.37, 0.5422, 0.37, 0.5113, 0.2751, 0.5113, 0.2751, 0.5217, 0.3242, 0.5217, 0.3242, 0.5113, 0.2249, 0.5113, 0.2249, 0.5113, 0.2751, 0.5113, 0.2751, 0.9887, 0.2751, 0.9887, 0.2751, 0.9887, 0.2249, 0.9887, 0.2249, 0.9887, 0.2249, 0.9887, 0.2249, 0.9783, 0.1758, 0.9783, 0.1758, 0.9783, 0.1758, 0.9783, 0.1758, 0.9578, 0.13, 0.9578, 0.13, 0.9578, 0.13, 0.9578, 0.13, 0.9284, 0.08941, 0.9284, 0.08941, 0.9284, 0.08941, 0.9284, 0.08941, 0.8911, 0.05584, 0.8911, 0.05584, 0.8911, 0.05584, 0.8911, 0.05584, 0.8476, 0.03075, 0.8476, 0.03075, 0.8476, 0.03075, 0.8476, 0.03075, 0.7999, 0.01524, 0.7999, 0.01524, 0.7999, 0.01524, 0.7999, 0.01524, 0.75, 0.01, 0.75, 0.01, 0.75, 0.01, 0.75, 0.01, 0.7001, 0.01524, 0.7001, 0.01524, 0.7001, 0.01524, 0.7001, 0.01524, 0.6524, 0.03075, 0.6524, 0.03075, 0.6524, 0.03075, 0.6524, 0.03075, 0.6089, 0.05584, 0.6089, 0.05584, 0.6089, 0.05584, 0.6089, 0.05584, 0.5716, 0.08941, 0.5716, 0.08941, 0.5716, 0.08941, 0.5716, 0.08941, 0.5422, 0.13, 0.5422, 0.13, 0.5422, 0.13, 0.5422, 0.13, 0.5217, 0.1758, 0.5217, 0.1758, 0.5217, 0.1758, 0.5217, 0.1758, 0.5113, 0.2249, 0.5113, 0.2249, 0.9284, 0.08941, 0.9284, 0.08941, 0.9578, 0.13, 0.9578, 0.13, 0.8476, 0.4693, 0.8476, 0.4693, 0.8911, 0.4442, 0.8911, 0.4442, 0.0, 0.0, 0.0, 0.0, 0.0, 0.0, 0.0, 0.0, 0.6524, 0.4693, 0.6524, 0.4693, 0.7001, 0.4848, 0.7001, 0.4848, 0.9578, 0.13, 0.9578, 0.13, 0.9783, 0.1758, 0.9783, 0.1758, 0.0, 0.0, 0.0, 0.0, 0.0, 0.0, 0.0, 0.0, 0.7999, 0.4848, 0.7999, 0.4848, 0.8476, 0.4693, 0.8476, 0.4693, 0.6089, 0.4442, 0.6089, 0.4442, 0.6524, 0.4693, 0.6524, 0.4693, 0.0, 0.0, 0.0, 0.0, 0.0, 0.0, 0.0, 0.0, 0.9783, 0.1758, 0.9783, 0.1758, 0.9887, 0.2249, 0.9887, 0.2249, 0.75, 0.49, 0.75, 0.49, 0.7999, 0.4848, 0.7999, 0.4848, 0.0, 0.0, 0.0, 0.0, 0.0, 0.0, 0.0, 0.0, 0.5716, 0.4106, 0.5716, 0.4106, 0.6089, 0.4442, 0.6089, 0.4442, 0.0, 0.0, 0.0, 0.0, 0.0, 0.0, 0.0, 0.0, 0.9887, 0.2249, 0.9887, 0.2249, 0.9887, 0.2751, 0.9887, 0.2751, 0.0, 0.0, 0.0, 0.0, 0.0, 0.0, 0.0, 0.0, 0.5422, 0.37, 0.5422, 0.37, 0.5716, 0.4106, 0.5716, 0.4106, 0.0, 0.0, 0.0, 0.0, 0.0, 0.0, 0.0, 0.0, 0.9887, 0.2751, 0.9887, 0.2751, 0.9783, 0.3242, 0.9783, 0.3242, 0.0, 0.0, 0.0, 0.0, 0.0, 0.0, 0.0, 0.0, 0.5217, 0.3242, 0.5217, 0.3242, 0.5422, 0.37, 0.5422, 0.37, 0.0, 0.0, 0.0, 0.0, 0.0, 0.0, 0.0, 0.0, 0.9783, 0.3242, 0.9783, 0.3242, 0.9578, 0.37, 0.9578, 0.37, 0.0, 0.0, 0.0, 0.0, 0.0, 0.0, 0.0, 0.0, 0.5113, 0.2751, 0.5113, 0.2751, 0.5217, 0.3242, 0.5217, 0.3242, 0.5113, 0.2249, 0.5113, 0.2249, 0.5113, 0.2751, 0.5113, 0.2751, 0.9578, 0.37, 0.9578, 0.37, 0.9284, 0.4106, 0.9284, 0.4106, 0.5113, 0.2751, 0.5113, 0.2751, 0.5217, 0.3242, 0.5217, 0.3242, 0.5113, 0.2249, 0.5113, 0.2249, 0.5113, 0.2751, 0.5113, 0.2751, 0.5217, 0.3242, 0.5217, 0.3242, 0.5422, 0.37, 0.5422, 0.37, 0.5716, 0.4106, 0.5716, 0.4106, 0.5422, 0.37, 0.5422, 0.37, 0.5422, 0.37, 0.5422, 0.37, 0.5217, 0.3242, 0.5217, 0.3242, 0.5217, 0.3242, 0.5217, 0.3242, 0.5113, 0.2751, 0.5113, 0.2751, 0.5113, 0.2751, 0.5113, 0.2751, 0.5113, 0.2249, 0.5113, 0.2249, 0.5113, 0.2249, 0.5113, 0.2249, 0.5217, 0.1758, 0.5217, 0.1758, 0.5217, 0.1758, 0.5217, 0.1758, 0.5422, 0.13, 0.5422, 0.13, 0.5422, 0.13, 0.5422, 0.13, 0.5716, 0.08941, 0.5716, 0.08941, 0.5716, 0.08941, 0.5716, 0.08941, 0.6089, 0.05584, 0.6089, 0.05584, 0.6089, 0.05584, 0.6089, 0.05584, 0.6524, 0.03075, 0.6524, 0.03075, 0.6524, 0.03075, 0.6524, 0.03075, 0.7001, 0.01524, 0.7001, 0.01524, 0.7001, 0.01524, 0.7001, 0.01524, 0.75, 0.01, 0.75, 0.01, 0.75, 0.01, 0.75, 0.01, 0.7999, 0.01524, 0.7999, 0.01524, 0.7999, 0.01524, 0.7999, 0.01524, 0.8476, 0.03075, 0.8476, 0.03075, 0.6089, 0.4442, 0.6089, 0.4442, 0.5716, 0.4106, 0.5716, 0.4106, 0.7999, 0.4848, 0.7999, 0.4848, 0.75, 0.49, 0.75, 0.49, 0.6524, 0.4693, 0.6524, 0.4693, 0.6089, 0.4442, 0.6089, 0.4442, 0.8476, 0.4693, 0.8476, 0.4693, 0.7999, 0.4848, 0.7999, 0.4848, 0.7001, 0.4848, 0.7001, 0.4848, 0.6524, 0.4693, 0.6524, 0.4693, 0.8911, 0.4442, 0.8911, 0.4442, 0.8476, 0.4693, 0.8476, 0.4693, 0.75, 0.49, 0.75, 0.49, 0.7001, 0.4848, 0.7001, 0.4848, 0.9284, 0.4106, 0.9284, 0.4106, 0.8911, 0.4442, 0.8911, 0.4442, 0.9578, 0.37, 0.9578, 0.37, 0.9284, 0.4106, 0.9284, 0.4106, 0.9783, 0.3242, 0.9783, 0.3242, 0.9578, 0.37, 0.9578, 0.37, 0.9887, 0.2751, 0.9887, 0.2751, 0.9783, 0.3242, 0.9783, 0.3242, 0.9887, 0.2249, 0.9887, 0.2249, 0.9887, 0.2751, 0.9887, 0.2751, 0.9783, 0.1758, 0.9783, 0.1758, 0.9887, 0.2249, 0.9887, 0.2249, 0.9578, 0.13, 0.9578, 0.13, 0.9783, 0.1758, 0.9783, 0.1758, 0.9284, 0.08941, 0.9284, 0.08941, 0.9578, 0.13, 0.9578, 0.13, 0.8911, 0.05584, 0.8911, 0.05584, 0.9284, 0.08941, 0.9284, 0.08941, 0.8476, 0.03075, 0.8476, 0.03075, 0.8911, 0.05584, 0.8911, 0.05584, 0.9783, 0.1758, 0.9783, 0.1758, 0.9578, 0.13, 0.9578, 0.13, 0.6089, 0.05584, 0.6089, 0.05584, 0.6524, 0.03075, 0.6524, 0.03075, 0.9578, 0.13, 0.9578, 0.13, 0.9284, 0.08941, 0.9284, 0.08941, 0.5716, 0.08941, 0.5716, 0.08941, 0.6089, 0.05584, 0.6089, 0.05584, 0.9284, 0.08941, 0.9284, 0.08941, 0.8911, 0.05584, 0.8911, 0.05584, 0.5422, 0.13, 0.5422, 0.13, 0.5716, 0.08941, 0.5716, 0.08941, 0.8911, 0.05584, 0.8911, 0.05584, 0.8476, 0.03075, 0.8476, 0.03075, 0.5217, 0.1758, 0.5217, 0.1758, 0.5422, 0.13, 0.5422, 0.13, 0.8476, 0.03075, 0.8476, 0.03075, 0.7999, 0.01524, 0.7999, 0.01524, 0.5113, 0.2249, 0.5113, 0.2249, 0.5217, 0.1758, 0.5217, 0.1758, 0.7999, 0.01524, 0.7999, 0.01524, 0.75, 0.01, 0.75, 0.01, 0.5113, 0.2751, 0.5113, 0.2751, 0.5113, 0.2249, 0.5113, 0.2249, 0.75, 0.01, 0.75, 0.01, 0.7001, 0.01524, 0.7001, 0.01524, 0.5217, 0.3242, 0.5217, 0.3242, 0.5113, 0.2751, 0.5113, 0.2751, 0.7001, 0.01524, 0.7001, 0.01524, 0.6524, 0.03075, 0.6524, 0.03075, 0.5422, 0.37, 0.5422, 0.37, 0.5217, 0.3242, 0.5217, 0.3242, 0.6524, 0.03075, 0.6524, 0.03075, 0.6089, 0.05584, 0.6089, 0.05584, 0.5716, 0.4106, 0.5716, 0.4106, 0.5422, 0.37, 0.5422, 0.37, 0.6089, 0.05584, 0.6089, 0.05584, 0.5716, 0.08941, 0.5716, 0.08941, 0.6089, 0.4442, 0.6089, 0.4442, 0.5716, 0.4106, 0.5716, 0.4106, 0.7999, 0.4848, 0.7999, 0.4848, 0.75, 0.49, 0.75, 0.49, 0.5716, 0.08941, 0.5716, 0.08941, 0.5422, 0.13, 0.5422, 0.13, 0.6524, 0.4693, 0.6524, 0.4693, 0.6089, 0.4442, 0.6089, 0.4442, 0.8476, 0.4693, 0.8476, 0.4693, 0.7999, 0.4848, 0.7999, 0.4848, 0.5422, 0.13, 0.5422, 0.13, 0.5217, 0.1758, 0.5217, 0.1758, 0.7001, 0.4848, 0.7001, 0.4848, 0.6524, 0.4693, 0.6524, 0.4693, 0.8911, 0.4442, 0.8911, 0.4442, 0.8476, 0.4693, 0.8476, 0.4693, 0.5217, 0.1758, 0.5217, 0.1758, 0.5113, 0.2249, 0.5113, 0.2249, 0.75, 0.49, 0.75, 0.49, 0.7001, 0.4848, 0.7001, 0.4848, 0.9284, 0.4106, 0.9284, 0.4106, 0.8911, 0.4442, 0.8911, 0.4442, 0.7999, 0.01524, 0.7999, 0.01524, 0.75, 0.01, 0.75, 0.01, 0.9783, 0.3242, 0.9783, 0.3242, 0.9887, 0.2751, 0.9887, 0.2751, 0.5422, 0.13, 0.5422, 0.13, 0.5217, 0.1758, 0.5217, 0.1758, 0.9887, 0.2751, 0.9887, 0.2751, 0.9887, 0.2249, 0.9887, 0.2249, 0.5217, 0.1758, 0.5217, 0.1758, 0.5113, 0.2249, 0.5113, 0.2249, 0.9887, 0.2249, 0.9887, 0.2249, 0.9783, 0.1758, 0.9783, 0.1758, 0.5113, 0.2249, 0.5113, 0.2249, 0.5113, 0.2751, 0.5113, 0.2751, 0.9783, 0.1758, 0.9783, 0.1758, 0.9578, 0.13, 0.9578, 0.13, 0.5113, 0.2751, 0.5113, 0.2751, 0.5217, 0.3242, 0.5217, 0.3242, 0.9578, 0.13, 0.9578, 0.13, 0.9284, 0.08941, 0.9284, 0.08941, 0.5217, 0.3242, 0.5217, 0.3242, 0.5422, 0.37, 0.5422, 0.37, 0.9284, 0.08941, 0.9284, 0.08941, 0.8911, 0.05584, 0.8911, 0.05584, 0.5422, 0.37, 0.5422, 0.37, 0.5716, 0.4106, 0.5716, 0.4106, 0.8911, 0.05584, 0.8911, 0.05584, 0.8476, 0.03075, 0.8476, 0.03075, 0.5716, 0.4106, 0.5716, 0.4106, 0.6089, 0.4442, 0.6089, 0.4442, 0.8476, 0.03075, 0.8476, 0.03075, 0.7999, 0.01524, 0.7999, 0.01524, 0.75, 0.49, 0.75, 0.49, 0.7999, 0.4848, 0.7999, 0.4848, 0.6089, 0.4442, 0.6089, 0.4442, 0.6524, 0.4693, 0.6524, 0.4693, 0.7999, 0.01524, 0.7999, 0.01524, 0.75, 0.01, 0.75, 0.01, 0.7999, 0.4848, 0.7999, 0.4848, 0.8476, 0.4693, 0.8476, 0.4693, 0.6524, 0.4693, 0.6524, 0.4693, 0.7001, 0.4848, 0.7001, 0.4848, 0.75, 0.01, 0.75, 0.01, 0.7001, 0.01524, 0.7001, 0.01524, 0.8476, 0.4693, 0.8476, 0.4693, 0.8911, 0.4442, 0.8911, 0.4442, 0.7001, 0.4848, 0.7001, 0.4848, 0.75, 0.49, 0.75, 0.49, 0.7001, 0.01524, 0.7001, 0.01524, 0.6524, 0.03075, 0.6524, 0.03075, 0.8911, 0.4442, 0.8911, 0.4442, 0.9284, 0.4106, 0.9284, 0.4106, 0.6524, 0.03075, 0.6524, 0.03075, 0.6089, 0.05584, 0.6089, 0.05584, 0.9284, 0.4106, 0.9284, 0.4106, 0.9578, 0.37, 0.9578, 0.37, 0.6089, 0.05584, 0.6089, 0.05584, 0.5716, 0.08941, 0.5716, 0.08941, 0.9578, 0.37, 0.9578, 0.37, 0.9783, 0.3242, 0.9783, 0.3242, 0.5217, 0.1758, 0.5217, 0.1758, 0.5113, 0.2249, 0.5113, 0.2249, 0.7999, 0.4848, 0.7999, 0.4848, 0.8476, 0.4693, 0.8476, 0.4693, 0.6524, 0.4693, 0.6524, 0.4693, 0.7001, 0.4848, 0.7001, 0.4848, 0.75, 0.01, 0.75, 0.01, 0.7001, 0.01524, 0.7001, 0.01524, 0.8476, 0.4693, 0.8476, 0.4693, 0.8911, 0.4442, 0.8911, 0.4442, 0.7001, 0.4848, 0.7001, 0.4848, 0.75, 0.49, 0.75, 0.49, 0.7001, 0.01524, 0.7001, 0.01524, 0.6524, 0.03075, 0.6524, 0.03075, 0.8911, 0.4442, 0.8911, 0.4442, 0.9284, 0.4106, 0.9284, 0.4106, 0.6524, 0.03075, 0.6524, 0.03075, 0.6089, 0.05584, 0.6089, 0.05584, 0.9284, 0.4106, 0.9284, 0.4106, 0.9578, 0.37, 0.9578, 0.37, 0.6089, 0.05584, 0.6089, 0.05584, 0.5716, 0.08941, 0.5716, 0.08941, 0.9578, 0.37, 0.9578, 0.37, 0.9783, 0.3242, 0.9783, 0.3242, 0.5716, 0.08941, 0.5716, 0.08941, 0.5422, 0.13, 0.5422, 0.13, 0.9783, 0.3242, 0.9783, 0.3242, 0.9887, 0.2751, 0.9887, 0.2751, 0.5422, 0.13, 0.5422, 0.13, 0.5217, 0.1758, 0.5217, 0.1758, 0.9887, 0.2751, 0.9887, 0.2751, 0.9887, 0.2249, 0.9887, 0.2249, 0.5217, 0.1758, 0.5217, 0.1758, 0.5113, 0.2249, 0.5113, 0.2249, 0.9887, 0.2249, 0.9887, 0.2249, 0.9783, 0.1758, 0.9783, 0.1758, 0.5113, 0.2249, 0.5113, 0.2249, 0.5113, 0.2751, 0.5113, 0.2751, 0.9783, 0.1758, 0.9783, 0.1758, 0.9578, 0.13, 0.9578, 0.13, 0.5113, 0.2751, 0.5113, 0.2751, 0.5217, 0.3242, 0.5217, 0.3242, 0.9578, 0.13, 0.9578, 0.13, 0.9284, 0.08941, 0.9284, 0.08941, 0.5217, 0.3242, 0.5217, 0.3242, 0.5422, 0.37, 0.5422, 0.37, 0.9284, 0.08941, 0.9284, 0.08941, 0.8911, 0.05584, 0.8911, 0.05584, 0.5422, 0.37, 0.5422, 0.37, 0.5716, 0.4106, 0.5716, 0.4106, 0.8911, 0.05584, 0.8911, 0.05584, 0.8476, 0.03075, 0.8476, 0.03075, 0.5716, 0.4106, 0.5716, 0.4106, 0.6089, 0.4442, 0.6089, 0.4442, 0.8476, 0.03075, 0.8476, 0.03075, 0.7999, 0.01524, 0.7999, 0.01524, 0.75, 0.49, 0.75, 0.49, 0.7999, 0.4848, 0.7999, 0.4848, 0.6089, 0.4442, 0.6089, 0.4442, 0.6524, 0.4693, 0.6524, 0.4693, 0.6524, 0.4693, 0.6524, 0.4693, 0.7001, 0.4848, 0.7001, 0.4848, 0.9887, 0.2249, 0.9887, 0.2249, 0.9783, 0.1758, 0.9783, 0.1758, 0.5113, 0.2249, 0.5113, 0.2249, 0.5113, 0.2751, 0.5113, 0.2751, 0.9783, 0.1758, 0.9783, 0.1758, 0.9578, 0.13, 0.9578, 0.13, 0.5113, 0.2751, 0.5113, 0.2751, 0.5217, 0.3242, 0.5217, 0.3242, 0.9578, 0.13, 0.9578, 0.13, 0.9284, 0.08941, 0.9284, 0.08941, 0.5217, 0.3242, 0.5217, 0.3242, 0.5422, 0.37, 0.5422, 0.37, 0.9284, 0.08941, 0.9284, 0.08941, 0.8911, 0.05584, 0.8911, 0.05584, 0.5422, 0.37, 0.5422, 0.37, 0.5716, 0.4106, 0.5716, 0.4106, 0.8911, 0.05584, 0.8911, 0.05584, 0.8476, 0.03075, 0.8476, 0.03075, 0.5716, 0.4106, 0.5716, 0.4106, 0.6089, 0.4442, 0.6089, 0.4442, 0.8476, 0.03075, 0.8476, 0.03075, 0.7999, 0.01524, 0.7999, 0.01524, 0.75, 0.49, 0.75, 0.49, 0.7999, 0.4848, 0.7999, 0.4848, 0.6089, 0.4442, 0.6089, 0.4442, 0.6524, 0.4693, 0.6524, 0.4693, 0.7999, 0.01524, 0.7999, 0.01524, 0.75, 0.01, 0.75, 0.01, 0.7999, 0.4848, 0.7999, 0.4848, 0.8476, 0.4693, 0.8476, 0.4693, 0.6524, 0.4693, 0.6524, 0.4693, 0.7001, 0.4848, 0.7001, 0.4848, 0.75, 0.01, 0.75, 0.01, 0.7001, 0.01524, 0.7001, 0.01524, 0.8476, 0.4693, 0.8476, 0.4693, 0.8911, 0.4442, 0.8911, 0.4442, 0.7001, 0.4848, 0.7001, 0.4848, 0.75, 0.49, 0.75, 0.49, 0.7001, 0.01524, 0.7001, 0.01524, 0.6524, 0.03075, 0.6524, 0.03075, 0.8911, 0.4442, 0.8911, 0.4442, 0.9284, 0.4106, 0.9284, 0.4106, 0.6524, 0.03075, 0.6524, 0.03075, 0.6089, 0.05584, 0.6089, 0.05584, 0.9284, 0.4106, 0.9284, 0.4106, 0.9578, 0.37, 0.9578, 0.37, 0.6089, 0.05584, 0.6089, 0.05584, 0.5716, 0.08941, 0.5716, 0.08941, 0.9578, 0.37, 0.9578, 0.37, 0.9783, 0.3242, 0.9783, 0.3242, 0.5716, 0.08941, 0.5716, 0.08941, 0.5422, 0.13, 0.5422, 0.13, 0.9783, 0.3242, 0.9783, 0.3242, 0.9887, 0.2751, 0.9887, 0.2751, 0.5422, 0.13, 0.5422, 0.13, 0.5217, 0.1758, 0.5217, 0.1758, 0.9887, 0.2751, 0.9887, 0.2751, 0.9887, 0.2249, 0.9887, 0.2249, 0.5113, 0.2249, 0.5113, 0.2249, 0.5113, 0.2751, 0.5113, 0.2751, 0.75, 0.01, 0.75, 0.01, 0.7001, 0.01524, 0.7001, 0.01524, 0.8476, 0.4693, 0.8476, 0.4693, 0.8911, 0.4442, 0.8911, 0.4442, 0.7001, 0.4848, 0.7001, 0.4848, 0.75, 0.49, 0.75, 0.49, 0.7001, 0.01524, 0.7001, 0.01524, 0.6524, 0.03075, 0.6524, 0.03075, 0.8911, 0.4442, 0.8911, 0.4442, 0.9284, 0.4106, 0.9284, 0.4106, 0.6524, 0.03075, 0.6524, 0.03075, 0.6089, 0.05584, 0.6089, 0.05584, 0.9284, 0.4106, 0.9284, 0.4106, 0.9578, 0.37, 0.9578, 0.37, 0.6089, 0.05584, 0.6089, 0.05584, 0.5716, 0.08941, 0.5716, 0.08941, 0.9578, 0.37, 0.9578, 0.37, 0.9783, 0.3242, 0.9783, 0.3242, 0.5716, 0.08941, 0.5716, 0.08941, 0.5422, 0.13, 0.5422, 0.13, 0.9783, 0.3242, 0.9783, 0.3242, 0.9887, 0.2751, 0.9887, 0.2751, 0.5422, 0.13, 0.5422, 0.13, 0.5217, 0.1758, 0.5217, 0.1758, 0.9887, 0.2751, 0.9887, 0.2751, 0.9887, 0.2249, 0.9887, 0.2249, 0.5217, 0.1758, 0.5217, 0.1758, 0.5113, 0.2249, 0.5113, 0.2249, 0.9887, 0.2249, 0.9887, 0.2249, 0.9783, 0.1758, 0.9783, 0.1758, 0.5113, 0.2249, 0.5113, 0.2249, 0.5113, 0.2751, 0.5113, 0.2751, 0.9783, 0.1758, 0.9783, 0.1758, 0.9578, 0.13, 0.9578, 0.13, 0.5113, 0.2751, 0.5113, 0.2751, 0.5217, 0.3242, 0.5217, 0.3242, 0.9578, 0.13, 0.9578, 0.13, 0.9284, 0.08941, 0.9284, 0.08941, 0.5217, 0.3242, 0.5217, 0.3242, 0.5422, 0.37, 0.5422, 0.37, 0.9284, 0.08941, 0.9284, 0.08941, 0.8911, 0.05584, 0.8911, 0.05584, 0.5422, 0.37, 0.5422, 0.37, 0.5716, 0.4106, 0.5716, 0.4106, 0.8911, 0.05584, 0.8911, 0.05584, 0.8476, 0.03075, 0.8476, 0.03075, 0.5716, 0.4106, 0.5716, 0.4106, 0.6089, 0.4442, 0.6089, 0.4442, 0.8476, 0.03075, 0.8476, 0.03075, 0.7999, 0.01524, 0.7999, 0.01524, 0.75, 0.49, 0.75, 0.49, 0.7999, 0.4848, 0.7999, 0.4848, 0.6089, 0.4442, 0.6089, 0.4442, 0.6524, 0.4693, 0.6524, 0.4693, 0.7999, 0.01524, 0.7999, 0.01524, 0.75, 0.01, 0.75, 0.01, 0.7999, 0.4848, 0.7999, 0.4848, 0.8476, 0.4693, 0.8476, 0.4693, 0.8476, 0.4693, 0.8476, 0.4693, 0.8911, 0.4442, 0.8911, 0.4442, 0.9783, 0.1758, 0.9783, 0.1758, 0.9578, 0.13, 0.9578, 0.13, 0.5113, 0.2751, 0.5113, 0.2751, 0.5217, 0.3242, 0.5217, 0.3242, 0.9578, 0.13, 0.9578, 0.13, 0.9284, 0.08941, 0.9284, 0.08941, 0.5217, 0.3242, 0.5217, 0.3242, 0.5422, 0.37, 0.5422, 0.37, 0.9284, 0.08941, 0.9284, 0.08941, 0.8911, 0.05584, 0.8911, 0.05584, 0.5422, 0.37, 0.5422, 0.37, 0.5716, 0.4106, 0.5716, 0.4106, 0.8911, 0.05584, 0.8911, 0.05584, 0.8476, 0.03075, 0.8476, 0.03075, 0.5716, 0.4106, 0.5716, 0.4106, 0.6089, 0.4442, 0.6089, 0.4442, 0.8476, 0.03075, 0.8476, 0.03075, 0.7999, 0.01524, 0.7999, 0.01524, 0.75, 0.49, 0.75, 0.49, 0.7999, 0.4848, 0.7999, 0.4848, 0.6089, 0.4442, 0.6089, 0.4442, 0.6524, 0.4693, 0.6524, 0.4693, 0.7999, 0.01524, 0.7999, 0.01524, 0.75, 0.01, 0.75, 0.01, 0.7999, 0.4848, 0.7999, 0.4848, 0.8476, 0.4693, 0.8476, 0.4693, 0.6524, 0.4693, 0.6524, 0.4693, 0.7001, 0.4848, 0.7001, 0.4848, 0.75, 0.01, 0.75, 0.01, 0.7001, 0.01524, 0.7001, 0.01524, 0.8476, 0.4693, 0.8476, 0.4693, 0.8911, 0.4442, 0.8911, 0.4442, 0.7001, 0.4848, 0.7001, 0.4848, 0.75, 0.49, 0.75, 0.49, 0.7001, 0.01524, 0.7001, 0.01524, 0.6524, 0.03075, 0.6524, 0.03075, 0.8911, 0.4442, 0.8911, 0.4442, 0.9284, 0.4106, 0.9284, 0.4106, 0.6524, 0.03075, 0.6524, 0.03075, 0.6089, 0.05584, 0.6089, 0.05584, 0.9284, 0.4106, 0.9284, 0.4106, 0.9578, 0.37, 0.9578, 0.37, 0.6089, 0.05584, 0.6089, 0.05584, 0.5716, 0.08941, 0.5716, 0.08941, 0.9578, 0.37, 0.9578, 0.37, 0.9783, 0.3242, 0.9783, 0.3242, 0.5716, 0.08941, 0.5716, 0.08941, 0.5422, 0.13, 0.5422, 0.13, 0.9783, 0.3242, 0.9783, 0.3242, 0.9887, 0.2751, 0.9887, 0.2751, 0.5422, 0.13, 0.5422, 0.13, 0.5217, 0.1758, 0.5217, 0.1758, 0.9887, 0.2751, 0.9887, 0.2751, 0.9887, 0.2249, 0.9887, 0.2249, 0.5217, 0.1758, 0.5217, 0.1758, 0.5113, 0.2249, 0.5113, 0.2249, 0.9887, 0.2249, 0.9887, 0.2249, 0.9783, 0.1758, 0.9783, 0.1758, 0.9783, 0.1758, 0.9783, 0.1758, 0.9578, 0.13, 0.9578, 0.13, 0.7001, 0.4848, 0.7001, 0.4848, 0.75, 0.49, 0.75, 0.49, 0.7001, 0.01524, 0.7001, 0.01524, 0.6524, 0.03075, 0.6524, 0.03075, 0.8911, 0.4442, 0.8911, 0.4442, 0.9284, 0.4106, 0.9284, 0.4106, 0.6524, 0.03075, 0.6524, 0.03075, 0.6089, 0.05584, 0.6089, 0.05584, 0.9284, 0.4106, 0.9284, 0.4106, 0.9578, 0.37, 0.9578, 0.37, 0.6089, 0.05584, 0.6089, 0.05584, 0.5716, 0.08941, 0.5716, 0.08941, 0.9578, 0.37, 0.9578, 0.37, 0.9783, 0.3242, 0.9783, 0.3242, 0.5716, 0.08941, 0.5716, 0.08941, 0.5422, 0.13, 0.5422, 0.13, 0.9783, 0.3242, 0.9783, 0.3242, 0.9887, 0.2751, 0.9887, 0.2751, 0.5422, 0.13, 0.5422, 0.13, 0.5217, 0.1758, 0.5217, 0.1758, 0.9887, 0.2751, 0.9887, 0.2751, 0.9887, 0.2249, 0.9887, 0.2249, 0.5217, 0.1758, 0.5217, 0.1758, 0.5113, 0.2249, 0.5113, 0.2249, 0.9887, 0.2249, 0.9887, 0.2249, 0.9783, 0.1758, 0.9783, 0.1758, 0.5113, 0.2249, 0.5113, 0.2249, 0.5113, 0.2751, 0.5113, 0.2751, 0.9783, 0.1758, 0.9783, 0.1758, 0.9578, 0.13, 0.9578, 0.13, 0.5113, 0.2751, 0.5113, 0.2751, 0.5217, 0.3242, 0.5217, 0.3242, 0.9578, 0.13, 0.9578, 0.13, 0.9284, 0.08941, 0.9284, 0.08941, 0.5217, 0.3242, 0.5217, 0.3242, 0.5422, 0.37, 0.5422, 0.37, 0.9284, 0.08941, 0.9284, 0.08941, 0.8911, 0.05584, 0.8911, 0.05584, 0.5422, 0.37, 0.5422, 0.37, 0.5716, 0.4106, 0.5716, 0.4106, 0.8911, 0.05584, 0.8911, 0.05584, 0.8476, 0.03075, 0.8476, 0.03075, 0.5716, 0.4106, 0.5716, 0.4106, 0.6089, 0.4442, 0.6089, 0.4442, 0.8476, 0.03075, 0.8476, 0.03075, 0.7999, 0.01524, 0.7999, 0.01524, 0.75, 0.49, 0.75, 0.49, 0.7999, 0.4848, 0.7999, 0.4848, 0.6089, 0.4442, 0.6089, 0.4442, 0.6524, 0.4693, 0.6524, 0.4693, 0.7999, 0.01524, 0.7999, 0.01524, 0.75, 0.01, 0.75, 0.01, 0.7999, 0.4848, 0.7999, 0.4848, 0.8476, 0.4693, 0.8476, 0.4693, 0.6524, 0.4693, 0.6524, 0.4693, 0.7001, 0.4848, 0.7001, 0.4848, 0.75, 0.01, 0.75, 0.01, 0.7001, 0.01524, 0.7001, 0.01524, 0.7001, 0.01524, 0.7001, 0.01524, 0.6524, 0.03075, 0.6524, 0.03075, 0.5113, 0.2751, 0.5113, 0.2751, 0.5217, 0.3242, 0.5217, 0.3242, 0.9578, 0.13, 0.9578, 0.13, 0.9284, 0.08941, 0.9284, 0.08941, 0.5217, 0.3242, 0.5217, 0.3242, 0.5422, 0.37, 0.5422, 0.37, 0.9284, 0.08941, 0.9284, 0.08941, 0.8911, 0.05584, 0.8911, 0.05584, 0.5422, 0.37, 0.5422, 0.37, 0.5716, 0.4106, 0.5716, 0.4106, 0.8911, 0.05584, 0.8911, 0.05584, 0.8476, 0.03075, 0.8476, 0.03075, 0.5716, 0.4106, 0.5716, 0.4106, 0.6089, 0.4442, 0.6089, 0.4442, 0.8476, 0.03075, 0.8476, 0.03075, 0.7999, 0.01524, 0.7999, 0.01524, 0.75, 0.49, 0.75, 0.49, 0.7999, 0.4848, 0.7999, 0.4848, 0.6089, 0.4442, 0.6089, 0.4442, 0.6524, 0.4693, 0.6524, 0.4693, 0.7999, 0.01524, 0.7999, 0.01524, 0.75, 0.01, 0.75, 0.01, 0.7999, 0.4848, 0.7999, 0.4848, 0.8476, 0.4693, 0.8476, 0.4693, 0.6524, 0.4693, 0.6524, 0.4693, 0.7001, 0.4848, 0.7001, 0.4848, 0.75, 0.01, 0.75, 0.01, 0.7001, 0.01524, 0.7001, 0.01524, 0.8476, 0.4693, 0.8476, 0.4693, 0.8911, 0.4442, 0.8911, 0.4442, 0.7001, 0.4848, 0.7001, 0.4848, 0.75, 0.49, 0.75, 0.49, 0.7001, 0.01524, 0.7001, 0.01524, 0.6524, 0.03075, 0.6524, 0.03075, 0.8911, 0.4442, 0.8911, 0.4442, 0.9284, 0.4106, 0.9284, 0.4106, 0.6524, 0.03075, 0.6524, 0.03075, 0.6089, 0.05584, 0.6089, 0.05584, 0.9284, 0.4106, 0.9284, 0.4106, 0.9578, 0.37, 0.9578, 0.37, 0.6089, 0.05584, 0.6089, 0.05584, 0.5716, 0.08941, 0.5716, 0.08941, 0.9578, 0.37, 0.9578, 0.37, 0.9783, 0.3242, 0.9783, 0.3242, 0.5716, 0.08941, 0.5716, 0.08941, 0.5422, 0.13, 0.5422, 0.13, 0.9783, 0.3242, 0.9783, 0.3242, 0.9887, 0.2751, 0.9887, 0.2751, 0.5422, 0.13, 0.5422, 0.13, 0.5217, 0.1758, 0.5217, 0.1758, 0.9887, 0.2751, 0.9887, 0.2751, 0.9887, 0.2249, 0.9887, 0.2249, 0.5217, 0.1758, 0.5217, 0.1758, 0.5113, 0.2249, 0.5113, 0.2249, 0.9887, 0.2249, 0.9887, 0.2249, 0.9783, 0.1758, 0.9783, 0.1758, 0.5113, 0.2249, 0.5113, 0.2249, 0.5113, 0.2751, 0.5113, 0.2751, 0.5113, 0.2751, 0.5113, 0.2751, 0.5217, 0.3242, 0.5217, 0.3242, 0.8911, 0.4442, 0.8911, 0.4442, 0.9284, 0.4106, 0.9284, 0.4106, 0.6524, 0.03075, 0.6524, 0.03075, 0.6089, 0.05584, 0.6089, 0.05584, 0.9284, 0.4106, 0.9284, 0.4106, 0.9578, 0.37, 0.9578, 0.37, 0.6089, 0.05584, 0.6089, 0.05584, 0.5716, 0.08941, 0.5716, 0.08941, 0.9578, 0.37, 0.9578, 0.37, 0.9783, 0.3242, 0.9783, 0.3242, 0.5716, 0.08941, 0.5716, 0.08941, 0.5422, 0.13, 0.5422, 0.13, 0.9783, 0.3242, 0.9783, 0.3242, 0.9887, 0.2751, 0.9887, 0.2751, 0.5422, 0.13, 0.5422, 0.13, 0.5217, 0.1758, 0.5217, 0.1758, 0.9887, 0.2751, 0.9887, 0.2751, 0.9887, 0.2249, 0.9887, 0.2249, 0.5217, 0.1758, 0.5217, 0.1758, 0.5113, 0.2249, 0.5113, 0.2249, 0.9887, 0.2249, 0.9887, 0.2249, 0.9783, 0.1758, 0.9783, 0.1758, 0.5113, 0.2249, 0.5113, 0.2249, 0.5113, 0.2751, 0.5113, 0.2751, 0.9783, 0.1758, 0.9783, 0.1758, 0.9578, 0.13, 0.9578, 0.13, 0.5113, 0.2751, 0.5113, 0.2751, 0.5217, 0.3242, 0.5217, 0.3242, 0.9578, 0.13, 0.9578, 0.13, 0.9284, 0.08941, 0.9284, 0.08941, 0.5217, 0.3242, 0.5217, 0.3242, 0.5422, 0.37, 0.5422, 0.37, 0.9284, 0.08941, 0.9284, 0.08941, 0.8911, 0.05584, 0.8911, 0.05584, 0.5422, 0.37, 0.5422, 0.37, 0.5716, 0.4106, 0.5716, 0.4106, 0.8911, 0.05584, 0.8911, 0.05584, 0.8476, 0.03075, 0.8476, 0.03075, 0.5716, 0.4106, 0.5716, 0.4106, 0.6089, 0.4442, 0.6089, 0.4442, 0.8476, 0.03075, 0.8476, 0.03075, 0.7999, 0.01524, 0.7999, 0.01524, 0.75, 0.49, 0.75, 0.49, 0.7999, 0.4848, 0.7999, 0.4848, 0.6089, 0.4442, 0.6089, 0.4442, 0.6524, 0.4693, 0.6524, 0.4693, 0.7999, 0.01524, 0.7999, 0.01524, 0.75, 0.01, 0.75, 0.01, 0.7999, 0.4848, 0.7999, 0.4848, 0.8476, 0.4693, 0.8476, 0.4693, 0.6524, 0.4693, 0.6524, 0.4693, 0.7001, 0.4848, 0.7001, 0.4848, 0.75, 0.01, 0.75, 0.01, 0.7001, 0.01524, 0.7001, 0.01524, 0.8476, 0.4693, 0.8476, 0.4693, 0.8911, 0.4442, 0.8911, 0.4442, 0.7001, 0.4848, 0.7001, 0.4848, 0.75, 0.49, 0.75, 0.49, 0.5113, 0.2249, 0.5113, 0.2249, 0.5113, 0.2751, 0.5113, 0.2751, 0.9578, 0.13, 0.9578, 0.13, 0.9284, 0.08941, 0.9284, 0.08941, 0.5217, 0.3242, 0.5217, 0.3242, 0.5422, 0.37, 0.5422, 0.37, 0.9284, 0.08941, 0.9284, 0.08941, 0.8911, 0.05584, 0.8911, 0.05584, 0.5422, 0.37, 0.5422, 0.37, 0.5716, 0.4106, 0.5716, 0.4106, 0.8911, 0.05584, 0.8911, 0.05584, 0.8476, 0.03075, 0.8476, 0.03075, 0.5716, 0.4106, 0.5716, 0.4106, 0.6089, 0.4442, 0.6089, 0.4442, 0.8476, 0.03075, 0.8476, 0.03075, 0.7999, 0.01524, 0.7999, 0.01524, 0.75, 0.49, 0.75, 0.49, 0.7999, 0.4848, 0.7999, 0.4848, 0.6089, 0.4442, 0.6089, 0.4442, 0.6524, 0.4693, 0.6524, 0.4693, 0.7999, 0.01524, 0.7999, 0.01524, 0.75, 0.01, 0.75, 0.01, 0.7999, 0.4848, 0.7999, 0.4848, 0.8476, 0.4693, 0.8476, 0.4693, 0.6524, 0.4693, 0.6524, 0.4693, 0.7001, 0.4848, 0.7001, 0.4848, 0.75, 0.01, 0.75, 0.01, 0.7001, 0.01524, 0.7001, 0.01524, 0.8476, 0.4693, 0.8476, 0.4693, 0.8911, 0.4442, 0.8911, 0.4442, 0.7001, 0.4848, 0.7001, 0.4848, 0.75, 0.49, 0.75, 0.49, 0.7001, 0.01524, 0.7001, 0.01524, 0.6524, 0.03075, 0.6524, 0.03075, 0.8911, 0.4442, 0.8911, 0.4442, 0.9284, 0.4106, 0.9284, 0.4106, 0.6524, 0.03075, 0.6524, 0.03075, 0.6089, 0.05584, 0.6089, 0.05584, 0.9284, 0.4106, 0.9284, 0.4106, 0.9578, 0.37, 0.9578, 0.37, 0.6089, 0.05584, 0.6089, 0.05584, 0.5716, 0.08941, 0.5716, 0.08941, 0.9578, 0.37, 0.9578, 0.37, 0.9783, 0.3242, 0.9783, 0.3242, 0.5716, 0.08941, 0.5716, 0.08941, 0.5422, 0.13, 0.5422, 0.13, 0.9783, 0.3242, 0.9783, 0.3242, 0.9887, 0.2751, 0.9887, 0.2751, 0.5422, 0.13, 0.5422, 0.13, 0.5217, 0.1758, 0.5217, 0.1758, 0.9887, 0.2751, 0.9887, 0.2751, 0.9887, 0.2249, 0.9887, 0.2249, 0.5217, 0.1758, 0.5217, 0.1758, 0.5113, 0.2249, 0.5113, 0.2249, 0.9887, 0.2249, 0.9887, 0.2249, 0.9783, 0.1758, 0.9783, 0.1758, 0.5113, 0.2249, 0.5113, 0.2249, 0.5113, 0.2751, 0.5113, 0.2751, 0.9783, 0.1758, 0.9783, 0.1758, 0.9578, 0.13, 0.9578, 0.13, 0.7001, 0.4848, 0.7001, 0.4848, 0.75, 0.49, 0.75, 0.49, 0.9783, 0.1758, 0.9783, 0.1758, 0.9578, 0.13, 0.9578, 0.13, 0.5113, 0.2751, 0.5113, 0.2751, 0.5217, 0.3242, 0.5217, 0.3242, 0.9578, 0.13, 0.9578, 0.13, 0.9284, 0.08941, 0.9284, 0.08941, 0.5217, 0.3242, 0.5217, 0.3242, 0.5422, 0.37, 0.5422, 0.37, 0.9284, 0.08941, 0.9284, 0.08941, 0.8911, 0.05584, 0.8911, 0.05584, 0.5422, 0.37, 0.5422, 0.37, 0.5716, 0.4106, 0.5716, 0.4106, 0.8911, 0.05584, 0.8911, 0.05584, 0.8476, 0.03075, 0.8476, 0.03075, 0.5716, 0.4106, 0.5716, 0.4106, 0.6089, 0.4442, 0.6089, 0.4442, 0.8476, 0.03075, 0.8476, 0.03075, 0.7999, 0.01524, 0.7999, 0.01524, 0.75, 0.49, 0.75, 0.49, 0.7999, 0.4848, 0.7999, 0.4848, 0.6089, 0.4442, 0.6089, 0.4442, 0.6524, 0.4693, 0.6524, 0.4693, 0.7999, 0.01524, 0.7999, 0.01524, 0.75, 0.01, 0.75, 0.01, 0.7999, 0.4848, 0.7999, 0.4848, 0.8476, 0.4693, 0.8476, 0.4693, 0.6524, 0.4693, 0.6524, 0.4693, 0.7001, 0.4848, 0.7001, 0.4848, 0.75, 0.01, 0.75, 0.01, 0.7001, 0.01524, 0.7001, 0.01524, 0.8476, 0.4693, 0.8476, 0.4693, 0.8911, 0.4442, 0.8911, 0.4442, 0.7001, 0.4848, 0.7001, 0.4848, 0.75, 0.49, 0.75, 0.49, 0.7001, 0.01524, 0.7001, 0.01524, 0.6524, 0.03075, 0.6524, 0.03075, 0.8911, 0.4442, 0.8911, 0.4442, 0.9284, 0.4106, 0.9284, 0.4106, 0.6524, 0.03075, 0.6524, 0.03075, 0.6089, 0.05584, 0.6089, 0.05584, 0.9284, 0.4106, 0.9284, 0.4106, 0.9578, 0.37, 0.9578, 0.37, 0.6089, 0.05584, 0.6089, 0.05584, 0.5716, 0.08941, 0.5716, 0.08941, 0.9578, 0.37, 0.9578, 0.37, 0.9783, 0.3242, 0.9783, 0.3242, 0.5716, 0.08941, 0.5716, 0.08941, 0.5422, 0.13, 0.5422, 0.13, 0.9783, 0.3242, 0.9783, 0.3242, 0.9887, 0.2751, 0.9887, 0.2751, 0.5422, 0.13, 0.5422, 0.13, 0.5217, 0.1758, 0.5217, 0.1758, 0.9887, 0.2751, 0.9887, 0.2751, 0.9887, 0.2249, 0.9887, 0.2249, 0.5217, 0.1758, 0.5217, 0.1758, 0.5113, 0.2249, 0.5113, 0.2249, 0.9887, 0.2249, 0.9887, 0.2249, 0.9783, 0.1758, 0.9783, 0.1758, 0.5113, 0.2751, 0.5113, 0.2751, 0.5217, 0.3242, 0.5217, 0.3242, 0.7001, 0.01524, 0.7001, 0.01524, 0.6524, 0.03075, 0.6524, 0.03075, 0.8911, 0.4442, 0.8911, 0.4442, 0.9284, 0.4106, 0.9284, 0.4106, 0.6524, 0.03075, 0.6524, 0.03075, 0.6089, 0.05584, 0.6089, 0.05584, 0.9284, 0.4106, 0.9284, 0.4106, 0.9578, 0.37, 0.9578, 0.37, 0.6089, 0.05584, 0.6089, 0.05584, 0.5716, 0.08941, 0.5716, 0.08941, 0.9578, 0.37, 0.9578, 0.37, 0.9783, 0.3242, 0.9783, 0.3242, 0.5716, 0.08941, 0.5716, 0.08941, 0.5422, 0.13, 0.5422, 0.13, 0.9783, 0.3242, 0.9783, 0.3242, 0.9887, 0.2751, 0.9887, 0.2751, 0.5422, 0.13, 0.5422, 0.13, 0.5217, 0.1758, 0.5217, 0.1758, 0.9887, 0.2751, 0.9887, 0.2751, 0.9887, 0.2249, 0.9887, 0.2249, 0.5217, 0.1758, 0.5217, 0.1758, 0.5113, 0.2249, 0.5113, 0.2249, 0.9887, 0.2249, 0.9887, 0.2249, 0.9783, 0.1758, 0.9783, 0.1758, 0.5113, 0.2249, 0.5113, 0.2249, 0.5113, 0.2751, 0.5113, 0.2751, 0.9783, 0.1758, 0.9783, 0.1758, 0.9578, 0.13, 0.9578, 0.13, 0.5113, 0.2751, 0.5113, 0.2751, 0.5217, 0.3242, 0.5217, 0.3242, 0.9578, 0.13, 0.9578, 0.13, 0.9284, 0.08941, 0.9284, 0.08941, 0.5217, 0.3242, 0.5217, 0.3242, 0.5422, 0.37, 0.5422, 0.37, 0.9284, 0.08941, 0.9284, 0.08941, 0.8911, 0.05584, 0.8911, 0.05584, 0.5422, 0.37, 0.5422, 0.37, 0.5716, 0.4106, 0.5716, 0.4106, 0.8911, 0.05584, 0.8911, 0.05584, 0.8476, 0.03075, 0.8476, 0.03075, 0.5716, 0.4106, 0.5716, 0.4106, 0.6089, 0.4442, 0.6089, 0.4442, 0.8476, 0.03075, 0.8476, 0.03075, 0.7999, 0.01524, 0.7999, 0.01524, 0.75, 0.49, 0.75, 0.49, 0.7999, 0.4848, 0.7999, 0.4848, 0.6089, 0.4442, 0.6089, 0.4442, 0.6524, 0.4693, 0.6524, 0.4693, 0.7999, 0.01524, 0.7999, 0.01524, 0.75, 0.01, 0.75, 0.01, 0.7999, 0.4848, 0.7999, 0.4848, 0.8476, 0.4693, 0.8476, 0.4693, 0.6524, 0.4693, 0.6524, 0.4693, 0.7001, 0.4848, 0.7001, 0.4848, 0.75, 0.01, 0.75, 0.01, 0.7001, 0.01524, 0.7001, 0.01524, 0.8476, 0.4693, 0.8476, 0.4693, 0.8911, 0.4442, 0.8911, 0.4442, 0.8911, 0.4442, 0.8911, 0.4442, 0.9284, 0.4106, 0.9284, 0.4106, 0.9578, 0.13, 0.9578, 0.13, 0.9284, 0.08941, 0.9284, 0.08941, 0.5217, 0.3242, 0.5217, 0.3242, 0.5422, 0.37, 0.5422, 0.37, 0.9284, 0.08941, 0.9284, 0.08941, 0.8911, 0.05584, 0.8911, 0.05584, 0.5422, 0.37, 0.5422, 0.37, 0.5716, 0.4106, 0.5716, 0.4106, 0.8911, 0.05584, 0.8911, 0.05584, 0.8476, 0.03075, 0.8476, 0.03075, 0.5716, 0.4106, 0.5716, 0.4106, 0.6089, 0.4442, 0.6089, 0.4442, 0.8476, 0.03075, 0.8476, 0.03075, 0.7999, 0.01524, 0.7999, 0.01524, 0.75, 0.49, 0.75, 0.49, 0.7999, 0.4848, 0.7999, 0.4848, 0.6089, 0.4442, 0.6089, 0.4442, 0.6524, 0.4693, 0.6524, 0.4693, 0.7999, 0.01524, 0.7999, 0.01524, 0.75, 0.01, 0.75, 0.01, 0.7999, 0.4848, 0.7999, 0.4848, 0.8476, 0.4693, 0.8476, 0.4693, 0.6524, 0.4693, 0.6524, 0.4693, 0.7001, 0.4848, 0.7001, 0.4848, 0.75, 0.01, 0.75, 0.01, 0.7001, 0.01524, 0.7001, 0.01524, 0.8476, 0.4693, 0.8476, 0.4693, 0.8911, 0.4442, 0.8911, 0.4442, 0.7001, 0.4848, 0.7001, 0.4848, 0.75, 0.49, 0.75, 0.49, 0.7001, 0.01524, 0.7001, 0.01524, 0.6524, 0.03075, 0.6524, 0.03075, 0.8911, 0.4442, 0.8911, 0.4442, 0.9284, 0.4106, 0.9284, 0.4106, 0.6524, 0.03075, 0.6524, 0.03075, 0.6089, 0.05584, 0.6089, 0.05584, 0.9284, 0.4106, 0.9284, 0.4106, 0.9578, 0.37, 0.9578, 0.37, 0.6089, 0.05584, 0.6089, 0.05584, 0.5716, 0.08941, 0.5716, 0.08941, 0.9578, 0.37, 0.9578, 0.37, 0.9783, 0.3242, 0.9783, 0.3242, 0.5716, 0.08941, 0.5716, 0.08941, 0.5422, 0.13, 0.5422, 0.13, 0.9783, 0.3242, 0.9783, 0.3242, 0.9887, 0.2751, 0.9887, 0.2751, 0.5422, 0.13, 0.5422, 0.13, 0.5217, 0.1758, 0.5217, 0.1758, 0.9887, 0.2751, 0.9887, 0.2751, 0.9887, 0.2249, 0.9887, 0.2249, 0.5217, 0.1758, 0.5217, 0.1758, 0.5113, 0.2249, 0.5113, 0.2249, 0.9887, 0.2249, 0.9887, 0.2249, 0.9783, 0.1758, 0.9783, 0.1758, 0.5113, 0.2249, 0.5113, 0.2249, 0.5113, 0.2751, 0.5113, 0.2751, 0.9783, 0.1758, 0.9783, 0.1758, 0.9578, 0.13, 0.9578, 0.13, 0.75, 0.49, 0.7001, 0.4848, 0.6524, 0.4693, 0.6089, 0.4442, 0.5716, 0.4106, 0.5422, 0.37, 0.5217, 0.3242, 0.5113, 0.2751, 0.5113, 0.2249, 0.5217, 0.1758, 0.5422, 0.13, 0.5716, 0.08941, 0.6089, 0.05584, 0.6524, 0.03075, 0.7001, 0.01524, 0.75, 0.01, 0.7999, 0.01524, 0.8476, 0.03075, 0.8911, 0.05584, 0.9284, 0.08941, 0.9578, 0.13, 0.9783, 0.1758, 0.9887, 0.2249, 0.9887, 0.2751, 0.9783, 0.3242, 0.9578, 0.37, 0.9284, 0.4106, 0.8911, 0.4442, 0.8476, 0.4693, 0.7999, 0.4848, 0.6524, 0.03075, 0.6524, 0.03075, 0.6089, 0.05584, 0.6089, 0.05584, 0.9284, 0.4106, 0.9284, 0.4106, 0.9578, 0.37, 0.9578, 0.37, 0.6089, 0.05584, 0.6089, 0.05584, 0.5716, 0.08941, 0.5716, 0.08941, 0.9578, 0.37, 0.9578, 0.37, 0.9783, 0.3242, 0.9783, 0.3242, 0.5716, 0.08941, 0.5716, 0.08941, 0.5422, 0.13, 0.5422, 0.13, 0.9783, 0.3242, 0.9783, 0.3242, 0.9887, 0.2751, 0.9887, 0.2751, 0.5422, 0.13, 0.5422, 0.13, 0.5217, 0.1758, 0.5217, 0.1758, 0.9887, 0.2751, 0.9887, 0.2751, 0.9887, 0.2249, 0.9887, 0.2249, 0.5217, 0.1758, 0.5217, 0.1758, 0.5113, 0.2249, 0.5113, 0.2249, 0.9887, 0.2249, 0.9887, 0.2249, 0.9783, 0.1758, 0.9783, 0.1758, 0.5113, 0.2249, 0.5113, 0.2249, 0.5113, 0.2751, 0.5113, 0.2751, 0.9783, 0.1758, 0.9783, 0.1758, 0.9578, 0.13, 0.9578, 0.13, 0.5113, 0.2751, 0.5113, 0.2751, 0.5217, 0.3242, 0.5217, 0.3242, 0.9578, 0.13, 0.9578, 0.13, 0.9284, 0.08941, 0.9284, 0.08941, 0.5217, 0.3242, 0.5217, 0.3242, 0.5422, 0.37, 0.5422, 0.37, 0.9284, 0.08941, 0.9284, 0.08941, 0.8911, 0.05584, 0.8911, 0.05584, 0.5422, 0.37, 0.5422, 0.37, 0.5716, 0.4106, 0.5716, 0.4106, 0.8911, 0.05584, 0.8911, 0.05584, 0.8476, 0.03075, 0.8476, 0.03075, 0.5716, 0.4106, 0.5716, 0.4106, 0.6089, 0.4442, 0.6089, 0.4442, 0.8476, 0.03075, 0.8476, 0.03075, 0.7999, 0.01524, 0.7999, 0.01524, 0.75, 0.49, 0.75, 0.49, 0.7999, 0.4848, 0.7999, 0.4848, 0.6089, 0.4442, 0.6089, 0.4442, 0.6524, 0.4693, 0.6524, 0.4693, 0.7999, 0.01524, 0.7999, 0.01524, 0.75, 0.01, 0.75, 0.01, 0.7999, 0.4848, 0.7999, 0.4848, 0.8476, 0.4693, 0.8476, 0.4693, 0.6524, 0.4693, 0.6524, 0.4693, 0.7001, 0.4848, 0.7001, 0.4848, 0.75, 0.01, 0.75, 0.01, 0.7001, 0.01524, 0.7001, 0.01524, 0.8476, 0.4693, 0.8476, 0.4693, 0.8911, 0.4442, 0.8911, 0.4442, 0.7001, 0.4848, 0.7001, 0.4848, 0.75, 0.49, 0.75, 0.49, 0.7001, 0.01524, 0.7001, 0.01524, 0.6524, 0.03075, 0.6524, 0.03075])
me_cylinder.materials.append(mat_white)
me_cylinder.update()

# ---- objects
ob_cylinder = bpy.data.objects.new('Cylinder', me_cylinder)

# ---- transforms, parenting, visibility, modifiers, constraints
ob_cylinder.location = (0.0, 0.0, 0.0)
ob_cylinder.scale = (2.817, 2.817, -0.2705)

# ---- collection membership
col_collection.objects.link(ob_cylinder)

# ---- scene / render settings (as saved in the file)
scene.frame_start = 1; scene.frame_end = 250; scene.frame_set(1)
scene.render.engine = 'BLENDER_EEVEE_NEXT'
bpy.context.view_layer.update()

# ---- added for rendering (the .blend has no active camera and no usable light): camera, sun
cam_auto = bpy.data.cameras.new('AutoCamera')
cam_auto.lens = 50.0
cam_auto.sensor_width = 36.0
cam_auto.clip_end = 1000.0
ob_auto_camera = bpy.data.objects.new('AutoCamera', cam_auto)
scene.collection.objects.link(ob_auto_camera)
ob_auto_camera.location = (8.36451, -10.0374, 7.56816)
ob_auto_camera.rotation_euler = (1.09748, -7.21219e-08, 0.694738)
scene.camera = ob_auto_camera
light_auto_sun = bpy.data.lights.new('AutoSun', 'SUN')
light_auto_sun.energy = 3.0
light_auto_sun.angle = 0.0523599
ob_auto_sun = bpy.data.objects.new('AutoSun', light_auto_sun)
scene.collection.objects.link(ob_auto_sun)
ob_auto_sun.rotation_euler = (0.872665, 0.174533, 0.523599)
bpy.context.view_layer.update()
